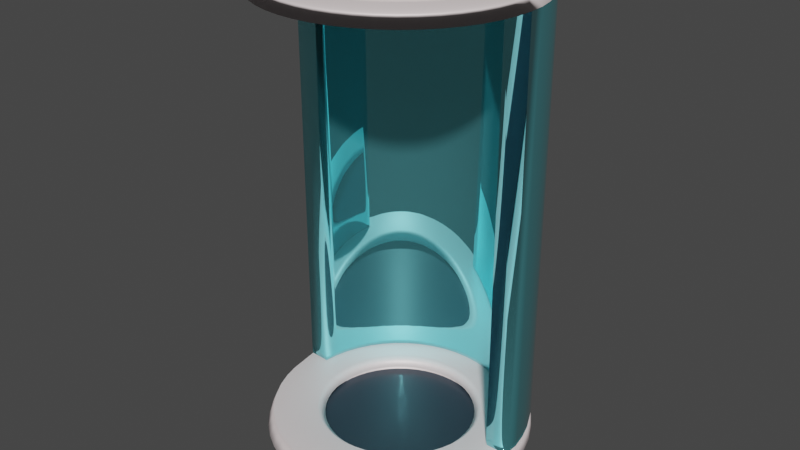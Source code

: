 # Source: gun_spawner.blend  (saved by Blender 3.3.6; exported with 4.5.12 LTS)
import bpy
from mathutils import Matrix  # noqa: F401  (used for matrix-valued properties, if any)

bpy.ops.wm.read_factory_settings(use_empty=True)
scene = bpy.context.scene
scene.name = 'Scene'

# ---- collections
col_collection = bpy.data.collections.new('Collection'); scene.collection.children.link(col_collection)

# ---- materials (node trees are filled in below, after node groups)
mat_material_001 = bpy.data.materials.new('Material.001')
mat_material_001.use_transparent_shadow = False
mat_material_002 = bpy.data.materials.new('Material.002')
mat_material_002.use_transparent_shadow = False
mat_material_003 = bpy.data.materials.new('Material.003')
mat_material_003.use_transparent_shadow = False

# ---- material node trees
mat_material_001.use_nodes = True; mat_material_001.node_tree.nodes.clear()
_N = mat_material_001.node_tree.nodes; _L = mat_material_001.node_tree.links
n0 = _N.new('ShaderNodeBsdfPrincipled'); n0.name = 'Principled BSDF'; n0.location = (10, 300)
n0.distribution = 'GGX'
n0.subsurface_method = 'BURLEY'
n0.inputs[0].default_value = (1.0, 0.8829, 0.8829, 1.0)
n0.inputs[1].default_value = 0.2426
n0.inputs[2].default_value = 0.5662
n0.inputs[3].default_value = 1.45
n0.inputs[27].default_value = (0.0, 0.0, 0.0, 1.0)
n0.inputs[28].default_value = 1.0
n1 = _N.new('ShaderNodeOutputMaterial'); n1.name = 'Material Output'; n1.location = (300, 300)
_L.new(n0.outputs[0], n1.inputs[0])
n1.is_active_output = True
mat_material_002.use_nodes = True; mat_material_002.node_tree.nodes.clear()
_N = mat_material_002.node_tree.nodes; _L = mat_material_002.node_tree.links
n0 = _N.new('ShaderNodeBsdfPrincipled'); n0.name = 'Principled BSDF'; n0.location = (10, 300)
n0.distribution = 'GGX'
n0.subsurface_method = 'BURLEY'
n0.inputs[0].default_value = (0.2084, 0.7325, 0.8, 1.0)
n0.inputs[1].default_value = 0.8676
n0.inputs[2].default_value = 0.0
n0.inputs[3].default_value = 1.45
n0.inputs[27].default_value = (0.0, 0.0, 0.0, 1.0)
n0.inputs[28].default_value = 1.0
n1 = _N.new('ShaderNodeOutputMaterial'); n1.name = 'Material Output'; n1.location = (300, 300)
_L.new(n0.outputs[0], n1.inputs[0])
n1.is_active_output = True
mat_material_003.use_nodes = True; mat_material_003.node_tree.nodes.clear()
_N = mat_material_003.node_tree.nodes; _L = mat_material_003.node_tree.links
n0 = _N.new('ShaderNodeBsdfPrincipled'); n0.name = 'Principled BSDF'; n0.location = (10, 300)
n0.distribution = 'GGX'
n0.subsurface_method = 'BURLEY'
n0.inputs[0].default_value = (0.01829, 0.03003, 0.04444, 1.0)
n0.inputs[3].default_value = 1.45
n0.inputs[27].default_value = (0.0, 0.0, 0.0, 1.0)
n0.inputs[28].default_value = 1.0
n1 = _N.new('ShaderNodeOutputMaterial'); n1.name = 'Material Output'; n1.location = (300, 300)
_L.new(n0.outputs[0], n1.inputs[0])
n1.is_active_output = True

# ---- world
world_world = bpy.data.worlds.new('World'); scene.world = world_world
world_world.use_nodes = True; world_world.node_tree.nodes.clear()
_N = world_world.node_tree.nodes; _L = world_world.node_tree.links
n0 = _N.new('ShaderNodeOutputWorld'); n0.name = 'World Output'; n0.location = (300, 300)
n1 = _N.new('ShaderNodeBackground'); n1.name = 'Background'; n1.location = (10, 300)
n1.inputs[0].default_value = (0.05088, 0.05088, 0.05088, 1.0)
_L.new(n1.outputs[0], n0.inputs[0])
n0.is_active_output = True
world_world.color = (0.05088, 0.05088, 0.05088)
world_world.use_sun_shadow = False
world_world.sun_shadow_jitter_overblur = 0.0

# ---- meshes
me_cylinder = bpy.data.meshes.new('Cylinder')
me_cylinder.from_pydata([(0.0, 1.25, -1.0), (0.0, 1.25, 1.0), (0.1598, 1.24, -1.0), (0.1598, 1.24, 1.0), (0.3171, 1.209, -1.0), (0.3171, 1.209, 1.0), (0.4691, 1.159, -1.0), (0.4691, 1.159, 1.0), (0.6134, 1.089, -1.0), (0.6134, 1.089, 1.0), (0.7476, 1.002, -1.0), (0.7476, 1.002, 1.0), (0.8696, 0.8979, -1.0), (0.8696, 0.8979, 1.0), (0.9773, 0.7794, -1.0), (0.9773, 0.7794, 1.0), (1.069, 0.648, -1.0), (1.069, 0.648, 1.0), (1.143, 0.506, -1.0), (1.143, 0.506, 1.0), (1.198, 0.3557, -1.0), (1.198, 0.3557, 1.0), (1.234, 0.1995, -1.0), (1.234, 0.1995, 1.0), (1.249, 0.04006, -1.0), (1.249, 0.04006, 1.0), (1.244, -0.12, -1.0), (1.244, -0.12, 1.0), (1.219, -0.2782, -1.0), (1.219, -0.2782, 1.0), (1.173, -0.4317, -1.0), (1.173, -0.4317, 1.0), (1.108, -0.5782, -1.0), (1.108, -0.5782, 1.0), (1.025, -0.7151, -1.0), (1.025, -0.7151, 1.0), (0.9253, -0.8404, -1.0), (0.9253, -0.8404, 1.0), (0.8103, -0.9518, -1.0), (0.8103, -0.9518, 1.0), (0.6819, -1.048, -1.0), (0.6819, -1.048, 1.0), (0.5424, -1.126, -1.0), (0.5424, -1.126, 1.0), (0.3939, -1.186, -1.0), (0.3939, -1.186, 1.0), (0.2389, -1.227, -1.0), (0.2389, -1.227, 1.0), (0.08009, -1.247, -1.0), (0.08009, -1.247, 1.0), (-0.08009, -1.247, -1.0), (-0.08009, -1.247, 1.0), (-0.2389, -1.227, -1.0), (-0.2389, -1.227, 1.0), (-0.3939, -1.186, -1.0), (-0.3939, -1.186, 1.0), (-0.5424, -1.126, -1.0), (-0.5424, -1.126, 1.0), (-0.6819, -1.048, -1.0), (-0.6819, -1.048, 1.0), (-0.8103, -0.9518, -1.0), (-0.8103, -0.9518, 1.0), (-0.9253, -0.8404, -1.0), (-0.9253, -0.8404, 1.0), (-1.025, -0.7151, -1.0), (-1.025, -0.7151, 1.0), (-1.108, -0.5782, -1.0), (-1.108, -0.5782, 1.0), (-1.173, -0.4317, -1.0), (-1.173, -0.4317, 1.0), (-1.219, -0.2782, -1.0), (-1.219, -0.2782, 1.0), (-1.244, -0.12, -1.0), (-1.244, -0.12, 1.0), (-1.249, 0.04006, -1.0), (-1.249, 0.04006, 1.0), (-1.234, 0.1995, -1.0), (-1.234, 0.1995, 1.0), (-1.198, 0.3557, -1.0), (-1.198, 0.3557, 1.0), (-1.143, 0.506, -1.0), (-1.143, 0.506, 1.0), (-1.069, 0.648, -1.0), (-1.069, 0.648, 1.0), (-0.9773, 0.7794, -1.0), (-0.9773, 0.7794, 1.0), (-0.8696, 0.8979, -1.0), (-0.8696, 0.8979, 1.0), (-0.7476, 1.002, -1.0), (-0.7476, 1.002, 1.0), (-0.6134, 1.089, -1.0), (-0.6134, 1.089, 1.0), (-0.4691, 1.159, -1.0), (-0.4691, 1.159, 1.0), (-0.3171, 1.209, -1.0), (-0.3171, 1.209, 1.0), (-0.1598, 1.24, -1.0), (-0.1598, 1.24, 1.0), (0.1478, 1.147, 1.0), (-2.68e-09, 1.156, 1.0), (0.2932, 1.118, 1.0), (0.4338, 1.072, 1.0), (0.5673, 1.007, 1.0), (0.6914, 0.9265, 1.0), (0.8042, 0.8304, 1.0), (0.9038, 0.7208, 1.0), (0.9886, 0.5993, 1.0), (1.057, 0.4679, 1.0), (1.108, 0.3289, 1.0), (1.141, 0.1845, 1.0), (1.155, 0.03705, 1.0), (1.151, -0.111, 1.0), (1.127, -0.2572, 1.0), (1.085, -0.3993, 1.0), (1.025, -0.5347, 1.0), (0.9481, -0.6614, 1.0), (0.8558, -0.7772, 1.0), (0.7494, -0.8803, 1.0), (0.6307, -0.9689, 1.0), (0.5016, -1.042, 1.0), (0.3643, -1.097, 1.0), (0.221, -1.135, 1.0), (0.07407, -1.154, 1.0), (-0.07407, -1.154, 1.0), (-0.221, -1.135, 1.0), (-0.3643, -1.097, 1.0), (-0.5016, -1.042, 1.0), (-0.6307, -0.9689, 1.0), (-0.7494, -0.8803, 1.0), (-0.8558, -0.7772, 1.0), (-0.9481, -0.6614, 1.0), (-1.025, -0.5347, 1.0), (-1.085, -0.3993, 1.0), (-1.127, -0.2572, 1.0), (-1.151, -0.111, 1.0), (-1.155, 0.03705, 1.0), (-1.141, 0.1845, 1.0), (-1.108, 0.3289, 1.0), (-1.057, 0.4679, 1.0), (-0.9886, 0.5993, 1.0), (-0.9038, 0.7208, 1.0), (-0.8042, 0.8304, 1.0), (-0.6914, 0.9265, 1.0), (-0.5673, 1.007, 1.0), (-0.4338, 1.072, 1.0), (-0.2932, 1.118, 1.0), (-0.1478, 1.147, 1.0), (0.1478, 1.147, 2.109), (-2.037e-09, 1.156, 2.109), (0.2932, 1.118, 2.109), (0.4338, 1.072, 2.109), (0.5673, 1.007, 2.109), (0.6914, 0.9265, 2.109), (0.8042, 0.8304, 2.109), (0.9038, 0.7208, 2.109), (0.9886, 0.5993, 2.109), (1.057, 0.4679, 2.109), (1.108, 0.3289, 2.109), (1.141, 0.1845, 2.109), (1.155, 0.03705, 2.109), (1.151, -0.111, 2.109), (1.127, -0.2572, 2.109), (1.085, -0.3993, 2.109), (1.025, -0.5347, 2.109), (0.9481, -0.6614, 2.109), (0.8558, -0.7772, 2.109), (0.7494, -0.8803, 2.109), (0.6307, -0.9689, 2.109), (0.5016, -1.042, 2.109), (0.3643, -1.097, 2.109), (0.221, -1.135, 2.109), (0.07407, -1.154, 2.109), (-0.07407, -1.154, 2.109), (-0.221, -1.135, 2.109), (-0.3643, -1.097, 2.109), (-0.5016, -1.042, 2.109), (-0.6307, -0.9689, 2.109), (-0.7494, -0.8803, 2.109), (-0.8558, -0.7772, 2.109), (-0.9481, -0.6614, 2.109), (-1.025, -0.5347, 2.109), (-1.085, -0.3993, 2.109), (-1.127, -0.2572, 2.109), (-1.151, -0.111, 2.109), (-1.155, 0.03705, 2.109), (-1.141, 0.1845, 2.109), (-1.108, 0.3289, 2.109), (-1.057, 0.4679, 2.109), (-0.9886, 0.5993, 2.109), (-0.9038, 0.7208, 2.109), (-0.8042, 0.8304, 2.109), (-0.6914, 0.9265, 2.109), (-0.5673, 1.007, 2.109), (-0.4338, 1.072, 2.109), (-0.2932, 1.118, 2.109), (-0.1478, 1.147, 2.109), (0.1622, 1.258, 3.393), (4.314e-10, 1.268, 3.393), (0.3217, 1.227, 3.393), (0.476, 1.176, 3.393), (0.6224, 1.105, 3.393), (0.7587, 1.017, 3.393), (0.8824, 0.9112, 3.393), (0.9917, 0.7909, 3.393), (1.085, 0.6576, 3.393), (1.16, 0.5134, 3.393), (1.216, 0.3609, 3.393), (1.252, 0.2024, 3.393), (1.268, 0.04066, 3.393), (1.263, -0.1218, 3.393), (1.237, -0.2823, 3.393), (1.19, -0.4381, 3.393), (1.125, -0.5867, 3.393), (1.04, -0.7257, 3.393), (0.939, -0.8528, 3.393), (0.8222, -0.9658, 3.393), (0.692, -1.063, 3.393), (0.5504, -1.143, 3.393), (0.3997, -1.204, 3.393), (0.2425, -1.245, 3.393), (0.08127, -1.266, 3.393), (-0.08127, -1.266, 3.393), (-0.2425, -1.245, 3.393), (-0.3997, -1.204, 3.393), (-0.5504, -1.143, 3.393), (-0.692, -1.063, 3.393), (-0.8222, -0.9658, 3.393), (-0.939, -0.8528, 3.393), (-1.04, -0.7257, 3.393), (-1.125, -0.5867, 3.393), (-1.19, -0.4381, 3.393), (-1.237, -0.2823, 3.393), (-1.263, -0.1218, 3.393), (-1.268, 0.04066, 3.393), (-1.252, 0.2024, 3.393), (-1.216, 0.3609, 3.393), (-1.16, 0.5134, 3.393), (-1.085, 0.6576, 3.393), (-0.9917, 0.7909, 3.393), (-0.8824, 0.9112, 3.393), (-0.7587, 1.017, 3.393), (-0.6224, 1.105, 3.393), (-0.476, 1.176, 3.393), (-0.3217, 1.227, 3.393), (-0.1622, 1.258, 3.393), (0.15, 1.164, 5.014), (-1.041e-08, 1.173, 5.014), (0.2976, 1.135, 5.014), (0.4403, 1.088, 5.014), (0.5757, 1.022, 5.014), (0.7018, 0.9403, 5.014), (0.8162, 0.8428, 5.014), (0.9173, 0.7315, 5.014), (1.003, 0.6082, 5.014), (1.073, 0.4749, 5.014), (1.125, 0.3338, 5.014), (1.158, 0.1873, 5.014), (1.173, 0.03761, 5.014), (1.168, -0.1127, 5.014), (1.144, -0.2611, 5.014), (1.101, -0.4052, 5.014), (1.04, -0.5427, 5.014), (0.9623, -0.6713, 5.014), (0.8686, -0.7888, 5.014), (0.7606, -0.8934, 5.014), (0.6401, -0.9833, 5.014), (0.5091, -1.057, 5.014), (0.3697, -1.114, 5.014), (0.2243, -1.152, 5.014), (0.07517, -1.171, 5.014), (-0.07517, -1.171, 5.014), (-0.2243, -1.152, 5.014), (-0.3697, -1.114, 5.014), (-0.5091, -1.057, 5.014), (-0.6401, -0.9833, 5.014), (-0.7606, -0.8934, 5.014), (-0.8686, -0.7888, 5.014), (-0.9623, -0.6713, 5.014), (-1.04, -0.5427, 5.014), (-1.101, -0.4052, 5.014), (-1.144, -0.2611, 5.014), (-1.168, -0.1127, 5.014), (-1.173, 0.03761, 5.014), (-1.158, 0.1873, 5.014), (-1.125, 0.3338, 5.014), (-1.073, 0.4749, 5.014), (-1.003, 0.6082, 5.014), (-0.9173, 0.7315, 5.014), (-0.8162, 0.8428, 5.014), (-0.7018, 0.9403, 5.014), (-0.5757, 1.022, 5.014), (-0.4403, 1.088, 5.014), (-0.2976, 1.135, 5.014), (-0.15, 1.164, 5.014), (0.0, 1.25, 54.83), (0.0, 1.25, 56.83), (0.1598, 1.24, 54.83), (0.1598, 1.24, 56.83), (0.3171, 1.209, 54.83), (0.3171, 1.209, 56.83), (0.4691, 1.159, 54.83), (0.4691, 1.159, 56.83), (0.6134, 1.089, 54.83), (0.6134, 1.089, 56.83), (0.7476, 1.002, 54.83), (0.7476, 1.002, 56.83), (0.8696, 0.8979, 54.83), (0.8696, 0.8979, 56.83), (0.9773, 0.7794, 54.83), (0.9773, 0.7794, 56.83), (1.069, 0.648, 54.83), (1.069, 0.648, 56.83), (1.143, 0.506, 54.83), (1.143, 0.506, 56.83), (1.198, 0.3557, 54.83), (1.198, 0.3557, 56.83), (1.234, 0.1995, 54.83), (1.234, 0.1995, 56.83), (1.249, 0.04006, 54.83), (1.249, 0.04006, 56.83), (1.244, -0.12, 54.83), (1.244, -0.12, 56.83), (1.219, -0.2782, 54.83), (1.219, -0.2782, 56.83), (1.173, -0.4317, 54.83), (1.173, -0.4317, 56.83), (1.108, -0.5782, 54.83), (1.108, -0.5782, 56.83), (1.025, -0.7151, 54.83), (1.025, -0.7151, 56.83), (0.9253, -0.8404, 54.83), (0.9253, -0.8404, 56.83), (0.8103, -0.9518, 54.83), (0.8103, -0.9518, 56.83), (0.6819, -1.048, 54.83), (0.6819, -1.048, 56.83), (0.5424, -1.126, 54.83), (0.5424, -1.126, 56.83), (0.3939, -1.186, 54.83), (0.3939, -1.186, 56.83), (0.2389, -1.227, 54.83), (0.2389, -1.227, 56.83), (0.08009, -1.247, 54.83), (0.08009, -1.247, 56.83), (-0.08009, -1.247, 54.83), (-0.08009, -1.247, 56.83), (-0.2389, -1.227, 54.83), (-0.2389, -1.227, 56.83), (-0.3939, -1.186, 54.83), (-0.3939, -1.186, 56.83), (-0.5424, -1.126, 54.83), (-0.5424, -1.126, 56.83), (-0.6819, -1.048, 54.83), (-0.6819, -1.048, 56.83), (-0.8103, -0.9518, 54.83), (-0.8103, -0.9518, 56.83), (-0.9253, -0.8404, 54.83), (-0.9253, -0.8404, 56.83), (-1.025, -0.7151, 54.83), (-1.025, -0.7151, 56.83), (-1.108, -0.5782, 54.83), (-1.108, -0.5782, 56.83), (-1.173, -0.4317, 54.83), (-1.173, -0.4317, 56.83), (-1.219, -0.2782, 54.83), (-1.219, -0.2782, 56.83), (-1.244, -0.12, 54.83), (-1.244, -0.12, 56.83), (-1.249, 0.04006, 54.83), (-1.249, 0.04006, 56.83), (-1.234, 0.1995, 54.83), (-1.234, 0.1995, 56.83), (-1.198, 0.3557, 54.83), (-1.198, 0.3557, 56.83), (-1.143, 0.506, 54.83), (-1.143, 0.506, 56.83), (-1.069, 0.648, 54.83), (-1.069, 0.648, 56.83), (-0.9773, 0.7794, 54.83), (-0.9773, 0.7794, 56.83), (-0.8696, 0.8979, 54.83), (-0.8696, 0.8979, 56.83), (-0.7476, 1.002, 54.83), (-0.7476, 1.002, 56.83), (-0.6134, 1.089, 54.83), (-0.6134, 1.089, 56.83), (-0.4691, 1.159, 54.83), (-0.4691, 1.159, 56.83), (-0.3171, 1.209, 54.83), (-0.3171, 1.209, 56.83), (-0.1598, 1.24, 54.83), (-0.1598, 1.24, 56.83), (0.1478, 1.147, 56.83), (-2.68e-09, 1.156, 56.83), (0.2932, 1.118, 56.83), (0.4338, 1.072, 56.83), (0.5673, 1.007, 56.83), (0.6914, 0.9265, 56.83), (0.8042, 0.8304, 56.83), (0.9038, 0.7208, 56.83), (0.9886, 0.5993, 56.83), (1.057, 0.4679, 56.83), (1.108, 0.3289, 56.83), (1.141, 0.1845, 56.83), (1.155, 0.03705, 56.83), (1.151, -0.111, 56.83), (1.127, -0.2572, 56.83), (1.085, -0.3993, 56.83), (1.025, -0.5347, 56.83), (0.9481, -0.6614, 56.83), (0.8558, -0.7772, 56.83), (0.7494, -0.8803, 56.83), (0.6307, -0.9689, 56.83), (0.5016, -1.042, 56.83), (0.3643, -1.097, 56.83), (0.221, -1.135, 56.83), (0.07407, -1.154, 56.83), (-0.07407, -1.154, 56.83), (-0.221, -1.135, 56.83), (-0.3643, -1.097, 56.83), (-0.5016, -1.042, 56.83), (-0.6307, -0.9689, 56.83), (-0.7494, -0.8803, 56.83), (-0.8558, -0.7772, 56.83), (-0.9481, -0.6614, 56.83), (-1.025, -0.5347, 56.83), (-1.085, -0.3993, 56.83), (-1.127, -0.2572, 56.83), (-1.151, -0.111, 56.83), (-1.155, 0.03705, 56.83), (-1.141, 0.1845, 56.83), (-1.108, 0.3289, 56.83), (-1.057, 0.4679, 56.83), (-0.9886, 0.5993, 56.83), (-0.9038, 0.7208, 56.83), (-0.8042, 0.8304, 56.83), (-0.6914, 0.9265, 56.83), (-0.5673, 1.007, 56.83), (-0.4338, 1.072, 56.83), (-0.2932, 1.118, 56.83), (-0.1478, 1.147, 56.83), (0.1478, 1.147, 57.94), (-2.037e-09, 1.156, 57.94), (0.2932, 1.118, 57.94), (0.4338, 1.072, 57.94), (0.5673, 1.007, 57.94), (0.6914, 0.9265, 57.94), (0.8042, 0.8304, 57.94), (0.9038, 0.7208, 57.94), (0.9886, 0.5993, 57.94), (1.057, 0.4679, 57.94), (1.108, 0.3289, 57.94), (1.141, 0.1845, 57.94), (1.155, 0.03705, 57.94), (1.151, -0.111, 57.94), (1.127, -0.2572, 57.94), (1.085, -0.3993, 57.94), (1.025, -0.5347, 57.94), (0.9481, -0.6614, 57.94), (0.8558, -0.7772, 57.94), (0.7494, -0.8803, 57.94), (0.6307, -0.9689, 57.94), (0.5016, -1.042, 57.94), (0.3643, -1.097, 57.94), (0.221, -1.135, 57.94), (0.07407, -1.154, 57.94), (-0.07407, -1.154, 57.94), (-0.221, -1.135, 57.94), (-0.3643, -1.097, 57.94), (-0.5016, -1.042, 57.94), (-0.6307, -0.9689, 57.94), (-0.7494, -0.8803, 57.94), (-0.8558, -0.7772, 57.94), (-0.9481, -0.6614, 57.94), (-1.025, -0.5347, 57.94), (-1.085, -0.3993, 57.94), (-1.127, -0.2572, 57.94), (-1.151, -0.111, 57.94), (-1.155, 0.03705, 57.94), (-1.141, 0.1845, 57.94), (-1.108, 0.3289, 57.94), (-1.057, 0.4679, 57.94), (-0.9886, 0.5993, 57.94), (-0.9038, 0.7208, 57.94), (-0.8042, 0.8304, 57.94), (-0.6914, 0.9265, 57.94), (-0.5673, 1.007, 57.94), (-0.4338, 1.072, 57.94), (-0.2932, 1.118, 57.94), (-0.1478, 1.147, 57.94), (1.824e-08, 1.25, 5.801), (-0.08009, -1.247, 5.801), (-0.2389, -1.227, 5.801), (-0.3939, -1.186, 5.801), (-0.5424, -1.126, 5.801), (-0.6819, -1.048, 5.801), (-0.8103, -0.9518, 5.801), (-0.9253, -0.8404, 5.801), (-1.025, -0.7151, 5.801), (-1.108, -0.5782, 5.801), (-1.173, -0.4317, 5.801), (-1.219, -0.2782, 5.801), (-1.244, -0.12, 5.801), (-1.249, 0.04006, 5.801), (-1.234, 0.1995, 5.801), (-1.198, 0.3557, 5.801), (-1.143, 0.506, 5.801), (-1.069, 0.648, 5.801), (-0.9773, 0.7794, 5.801), (-0.8696, 0.8979, 5.801), (-0.7476, 1.002, 5.801), (-0.6134, 1.089, 5.801), (-0.4691, 1.159, 5.801), (-0.3171, 1.209, 5.801), (-0.1598, 1.24, 5.801), (0.1622, 1.258, 5.008), (-4.285e-09, 1.268, 5.008), (0.3217, 1.227, 5.008), (0.476, 1.176, 5.008), (0.6224, 1.105, 5.008), (0.7587, 1.017, 5.008), (0.8824, 0.9112, 5.008), (0.9917, 0.7909, 5.008), (1.085, 0.6576, 5.008), (1.16, 0.5134, 5.008), (1.216, 0.3609, 5.008), (1.252, 0.2024, 5.008), (1.268, 0.04066, 5.008), (1.263, -0.1218, 5.008), (1.237, -0.2823, 5.008), (1.19, -0.4381, 5.008), (1.125, -0.5867, 5.008), (1.04, -0.7257, 5.008), (0.939, -0.8528, 5.008), (0.8222, -0.9658, 5.008), (0.692, -1.063, 5.008), (0.5504, -1.143, 5.008), (0.3997, -1.204, 5.008), (0.2425, -1.245, 5.008), (0.08127, -1.266, 5.008), (-0.08127, -1.266, 5.008), (-0.2425, -1.245, 5.008), (-0.3997, -1.204, 5.008), (-0.5504, -1.143, 5.008), (-0.692, -1.063, 5.008), (-0.8222, -0.9658, 5.008), (-0.939, -0.8528, 5.008), (-1.04, -0.7257, 5.008), (-1.125, -0.5867, 5.008), (-1.19, -0.4381, 5.008), (-1.237, -0.2823, 5.008), (-1.263, -0.1218, 5.008), (-1.268, 0.04066, 5.008), (-1.252, 0.2024, 5.008), (-1.216, 0.3609, 5.008), (-1.16, 0.5134, 5.008), (-1.085, 0.6576, 5.008), (-0.9917, 0.7909, 5.008), (-0.8824, 0.9112, 5.008), (-0.7587, 1.017, 5.008), (-0.6224, 1.105, 5.008), (-0.476, 1.176, 5.008), (-0.3217, 1.227, 5.008), (-0.1622, 1.258, 5.008), (0.1484, 1.151, 3.201), (-1.022e-08, 1.161, 3.201), (0.2944, 1.123, 3.201), (0.4356, 1.076, 3.201), (0.5696, 1.011, 3.201), (0.6942, 0.9302, 3.201), (0.8075, 0.8338, 3.201), (0.9075, 0.7237, 3.201), (0.9926, 0.6017, 3.201), (1.061, 0.4698, 3.201), (1.113, 0.3302, 3.201), (1.146, 0.1852, 3.201), (1.16, 0.0372, 3.201), (1.155, -0.1115, 3.201), (1.132, -0.2583, 3.201), (1.089, -0.4009, 3.201), (1.029, -0.5369, 3.201), (0.952, -0.6641, 3.201), (0.8592, -0.7803, 3.201), (0.7524, -0.8838, 3.201), (0.6332, -0.9728, 3.201), (0.5036, -1.046, 3.201), (0.3657, -1.102, 3.201), (0.2219, -1.139, 3.201), (0.07437, -1.158, 3.201), (-0.07437, -1.158, 3.201), (-0.2219, -1.139, 3.201), (-0.3657, -1.102, 3.201), (-0.5036, -1.046, 3.201), (-0.6332, -0.9728, 3.201), (-0.7524, -0.8838, 3.201), (-0.8592, -0.7803, 3.201), (-0.952, -0.6641, 3.201), (-1.029, -0.5369, 3.201), (-1.089, -0.4009, 3.201), (-1.132, -0.2583, 3.201), (-1.155, -0.1115, 3.201), (-1.16, 0.0372, 3.201), (-1.146, 0.1852, 3.201), (-1.113, 0.3302, 3.201), (-1.061, 0.4698, 3.201), (-0.9926, 0.6017, 3.201), (-0.9075, 0.7237, 3.201), (-0.8075, 0.8338, 3.201), (-0.6942, 0.9302, 3.201), (-0.5696, 1.011, 3.201), (-0.4356, 1.076, 3.201), (-0.2944, 1.123, 3.201), (-0.1484, 1.151, 3.201), (0.15, 1.164, 4.224), (-9.609e-09, 1.173, 4.224), (0.2976, 1.135, 4.224), (0.4403, 1.088, 4.224), (0.5757, 1.022, 4.224), (0.7018, 0.9403, 4.224), (0.8162, 0.8428, 4.224), (0.9173, 0.7315, 4.224), (1.003, 0.6082, 4.224), (1.073, 0.4749, 4.224), (1.125, 0.3338, 4.224), (1.158, 0.1873, 4.224), (1.173, 0.03761, 4.224), (1.168, -0.1127, 4.224), (1.144, -0.2611, 4.224), (1.101, -0.4052, 4.224), (1.04, -0.5427, 4.224), (0.9623, -0.6713, 4.224), (0.8686, -0.7888, 4.224), (0.7606, -0.8934, 4.224), (0.6401, -0.9833, 4.224), (0.5091, -1.057, 4.224), (0.3697, -1.114, 4.224), (0.2243, -1.152, 4.224), (0.07517, -1.171, 4.224), (-0.07517, -1.171, 4.224), (-0.2243, -1.152, 4.224), (-0.3697, -1.114, 4.224), (-0.5091, -1.057, 4.224), (-0.6401, -0.9833, 4.224), (-0.7606, -0.8934, 4.224), (-0.8686, -0.7888, 4.224), (-0.9623, -0.6713, 4.224), (-1.04, -0.5427, 4.224), (-1.101, -0.4052, 4.224), (-1.144, -0.2611, 4.224), (-1.168, -0.1127, 4.224), (-1.173, 0.03761, 4.224), (-1.158, 0.1873, 4.224), (-1.125, 0.3338, 4.224), (-1.073, 0.4749, 4.224), (-1.003, 0.6082, 4.224), (-0.9173, 0.7315, 4.224), (-0.8162, 0.8428, 4.224), (-0.7018, 0.9403, 4.224), (-0.5757, 1.022, 4.224), (-0.4403, 1.088, 4.224), (-0.2976, 1.135, 4.224), (-0.15, 1.164, 4.224)], [], [(0, 1, 3, 2), (2, 3, 5, 4), (4, 5, 7, 6), (6, 7, 9, 8), (8, 9, 11, 10), (10, 11, 13, 12), (12, 13, 15, 14), (14, 15, 17, 16), (16, 17, 19, 18), (18, 19, 21, 20), (20, 21, 23, 22), (22, 23, 25, 24), (24, 25, 27, 26), (26, 27, 29, 28), (28, 29, 31, 30), (30, 31, 33, 32), (32, 33, 35, 34), (34, 35, 37, 36), (36, 37, 39, 38), (38, 39, 41, 40), (40, 41, 43, 42), (42, 43, 45, 44), (44, 45, 47, 46), (46, 47, 49, 48), (48, 49, 51, 50), (50, 51, 53, 52), (52, 53, 55, 54), (54, 55, 57, 56), (56, 57, 59, 58), (58, 59, 61, 60), (60, 61, 63, 62), (62, 63, 65, 64), (64, 65, 67, 66), (66, 67, 69, 68), (68, 69, 71, 70), (70, 71, 73, 72), (72, 73, 75, 74), (74, 75, 77, 76), (76, 77, 79, 78), (78, 79, 81, 80), (80, 81, 83, 82), (82, 83, 85, 84), (84, 85, 87, 86), (86, 87, 89, 88), (88, 89, 91, 90), (90, 91, 93, 92), (92, 93, 95, 94), (73, 71, 133, 134), (94, 95, 97, 96), (96, 97, 1, 0), (0, 2, 4, 6, 8, 10, 12, 14, 16, 18, 20, 22, 24, 26, 28, 30, 32, 34, 36, 38, 40, 42, 44, 46, 48, 50, 52, 54, 56, 58, 60, 62, 64, 66, 68, 70, 72, 74, 76, 78, 80, 82, 84, 86, 88, 90, 92, 94, 96), (126, 125, 174, 175), (91, 89, 142, 143), (11, 9, 102, 103), (29, 27, 111, 112), (47, 45, 120, 121), (3, 1, 99, 98), (65, 63, 129, 130), (83, 81, 138, 139), (21, 19, 107, 108), (39, 37, 116, 117), (57, 55, 125, 126), (75, 73, 134, 135), (93, 91, 143, 144), (13, 11, 103, 104), (31, 29, 112, 113), (49, 47, 121, 122), (67, 65, 130, 131), (85, 83, 139, 140), (5, 3, 98, 100), (23, 21, 108, 109), (41, 39, 117, 118), (59, 57, 126, 127), (77, 75, 135, 136), (95, 93, 144, 145), (15, 13, 104, 105), (33, 31, 113, 114), (51, 49, 122, 123), (69, 67, 131, 132), (87, 85, 140, 141), (7, 5, 100, 101), (25, 23, 109, 110), (43, 41, 118, 119), (61, 59, 127, 128), (79, 77, 136, 137), (97, 95, 145, 146), (17, 15, 105, 106), (35, 33, 114, 115), (53, 51, 123, 124), (71, 69, 132, 133), (89, 87, 141, 142), (9, 7, 101, 102), (27, 25, 110, 111), (45, 43, 119, 120), (63, 61, 128, 129), (81, 79, 137, 138), (1, 97, 146, 99), (19, 17, 106, 107), (37, 35, 115, 116), (55, 53, 124, 125), (178, 177, 226, 227), (113, 112, 161, 162), (140, 139, 188, 189), (100, 98, 147, 149), (127, 126, 175, 176), (114, 113, 162, 163), (141, 140, 189, 190), (101, 100, 149, 150), (128, 127, 176, 177), (115, 114, 163, 164), (142, 141, 190, 191), (102, 101, 150, 151), (129, 128, 177, 178), (116, 115, 164, 165), (143, 142, 191, 192), (103, 102, 151, 152), (130, 129, 178, 179), (117, 116, 165, 166), (144, 143, 192, 193), (104, 103, 152, 153), (131, 130, 179, 180), (118, 117, 166, 167), (145, 144, 193, 194), (105, 104, 153, 154), (132, 131, 180, 181), (119, 118, 167, 168), (146, 145, 194, 195), (106, 105, 154, 155), (133, 132, 181, 182), (120, 119, 168, 169), (99, 146, 195, 148), (107, 106, 155, 156), (134, 133, 182, 183), (121, 120, 169, 170), (108, 107, 156, 157), (135, 134, 183, 184), (122, 121, 170, 171), (109, 108, 157, 158), (136, 135, 184, 185), (123, 122, 171, 172), (110, 109, 158, 159), (137, 136, 185, 186), (124, 123, 172, 173), (111, 110, 159, 160), (138, 137, 186, 187), (125, 124, 173, 174), (112, 111, 160, 161), (139, 138, 187, 188), (98, 99, 148, 147), (223, 222, 541, 542), (165, 164, 213, 214), (192, 191, 240, 241), (152, 151, 200, 201), (179, 178, 227, 228), (166, 165, 214, 215), (193, 192, 241, 242), (153, 152, 201, 202), (180, 179, 228, 229), (167, 166, 215, 216), (194, 193, 242, 243), (154, 153, 202, 203), (181, 180, 229, 230), (168, 167, 216, 217), (195, 194, 243, 244), (155, 154, 203, 204), (182, 181, 230, 231), (169, 168, 217, 218), (148, 195, 244, 197), (156, 155, 204, 205), (183, 182, 231, 232), (170, 169, 218, 219), (157, 156, 205, 206), (184, 183, 232, 233), (171, 170, 219, 220), (158, 157, 206, 207), (185, 184, 233, 234), (172, 171, 220, 221), (159, 158, 207, 208), (186, 185, 234, 235), (173, 172, 221, 222), (160, 159, 208, 209), (187, 186, 235, 236), (174, 173, 222, 223), (161, 160, 209, 210), (188, 187, 236, 237), (147, 148, 197, 196), (175, 174, 223, 224), (162, 161, 210, 211), (189, 188, 237, 238), (149, 147, 196, 198), (176, 175, 224, 225), (163, 162, 211, 212), (190, 189, 238, 239), (150, 149, 198, 199), (177, 176, 225, 226), (164, 163, 212, 213), (191, 190, 239, 240), (151, 150, 199, 200), (289, 288, 656, 657), (210, 209, 528, 529), (237, 236, 555, 556), (196, 197, 516, 515), (224, 223, 542, 543), (211, 210, 529, 530), (238, 237, 556, 557), (198, 196, 515, 517), (225, 224, 543, 544), (212, 211, 530, 531), (239, 238, 557, 558), (199, 198, 517, 518), (226, 225, 544, 545), (213, 212, 531, 532), (240, 239, 558, 559), (200, 199, 518, 519), (227, 226, 545, 546), (214, 213, 532, 533), (241, 240, 559, 560), (201, 200, 519, 520), (228, 227, 546, 547), (215, 214, 533, 534), (242, 241, 560, 561), (202, 201, 520, 521), (229, 228, 547, 548), (216, 215, 534, 535), (243, 242, 561, 562), (203, 202, 521, 522), (230, 229, 548, 549), (217, 216, 535, 536), (244, 243, 562, 563), (204, 203, 522, 523), (231, 230, 549, 550), (218, 217, 536, 537), (197, 244, 563, 516), (205, 204, 523, 524), (232, 231, 550, 551), (219, 218, 537, 538), (206, 205, 524, 525), (233, 232, 551, 552), (220, 219, 538, 539), (207, 206, 525, 526), (234, 233, 552, 553), (221, 220, 539, 540), (208, 207, 526, 527), (235, 234, 553, 554), (222, 221, 540, 541), (209, 208, 527, 528), (236, 235, 554, 555), (294, 295, 297, 296), (296, 297, 299, 298), (298, 299, 301, 300), (300, 301, 303, 302), (302, 303, 305, 304), (304, 305, 307, 306), (306, 307, 309, 308), (308, 309, 311, 310), (310, 311, 313, 312), (312, 313, 315, 314), (314, 315, 317, 316), (316, 317, 319, 318), (318, 319, 321, 320), (320, 321, 323, 322), (322, 323, 325, 324), (324, 325, 327, 326), (326, 327, 329, 328), (328, 329, 331, 330), (330, 331, 333, 332), (332, 333, 335, 334), (334, 335, 337, 336), (336, 337, 339, 338), (338, 339, 341, 340), (340, 341, 343, 342), (342, 343, 345, 344), (344, 345, 347, 346), (346, 347, 349, 348), (348, 349, 351, 350), (350, 351, 353, 352), (352, 353, 355, 354), (354, 355, 357, 356), (356, 357, 359, 358), (358, 359, 361, 360), (360, 361, 363, 362), (362, 363, 365, 364), (364, 365, 367, 366), (366, 367, 369, 368), (368, 369, 371, 370), (370, 371, 373, 372), (372, 373, 375, 374), (374, 375, 377, 376), (376, 377, 379, 378), (378, 379, 381, 380), (380, 381, 383, 382), (382, 383, 385, 384), (384, 385, 387, 386), (386, 387, 389, 388), (367, 365, 427, 428), (388, 389, 391, 390), (390, 391, 295, 294), (420, 419, 468, 469), (385, 383, 436, 437), (305, 303, 396, 397), (323, 321, 405, 406), (341, 339, 414, 415), (297, 295, 393, 392), (359, 357, 423, 424), (377, 375, 432, 433), (315, 313, 401, 402), (333, 331, 410, 411), (351, 349, 419, 420), (369, 367, 428, 429), (387, 385, 437, 438), (307, 305, 397, 398), (325, 323, 406, 407), (343, 341, 415, 416), (361, 359, 424, 425), (379, 377, 433, 434), (299, 297, 392, 394), (317, 315, 402, 403), (335, 333, 411, 412), (353, 351, 420, 421), (371, 369, 429, 430), (389, 387, 438, 439), (309, 307, 398, 399), (327, 325, 407, 408), (345, 343, 416, 417), (363, 361, 425, 426), (381, 379, 434, 435), (301, 299, 394, 395), (319, 317, 403, 404), (337, 335, 412, 413), (355, 353, 421, 422), (373, 371, 430, 431), (391, 389, 439, 440), (311, 309, 399, 400), (329, 327, 408, 409), (347, 345, 417, 418), (365, 363, 426, 427), (383, 381, 435, 436), (303, 301, 395, 396), (321, 319, 404, 405), (339, 337, 413, 414), (357, 355, 422, 423), (375, 373, 431, 432), (295, 391, 440, 393), (313, 311, 400, 401), (331, 329, 409, 410), (349, 347, 418, 419), (441, 442, 489, 488, 487, 486, 485, 484, 483, 482, 481, 480, 479, 478, 477, 476, 475, 474, 473, 472, 471, 470, 469, 468, 467, 466, 465, 464, 463, 462, 461, 460, 459, 458, 457, 456, 455, 454, 453, 452, 451, 450, 449, 448, 447, 446, 445, 444, 443), (407, 406, 455, 456), (434, 433, 482, 483), (394, 392, 441, 443), (421, 420, 469, 470), (408, 407, 456, 457), (435, 434, 483, 484), (395, 394, 443, 444), (422, 421, 470, 471), (409, 408, 457, 458), (436, 435, 484, 485), (396, 395, 444, 445), (423, 422, 471, 472), (410, 409, 458, 459), (437, 436, 485, 486), (397, 396, 445, 446), (424, 423, 472, 473), (411, 410, 459, 460), (438, 437, 486, 487), (398, 397, 446, 447), (425, 424, 473, 474), (412, 411, 460, 461), (439, 438, 487, 488), (399, 398, 447, 448), (426, 425, 474, 475), (413, 412, 461, 462), (440, 439, 488, 489), (400, 399, 448, 449), (427, 426, 475, 476), (414, 413, 462, 463), (393, 440, 489, 442), (401, 400, 449, 450), (428, 427, 476, 477), (415, 414, 463, 464), (402, 401, 450, 451), (429, 428, 477, 478), (416, 415, 464, 465), (403, 402, 451, 452), (430, 429, 478, 479), (417, 416, 465, 466), (404, 403, 452, 453), (431, 430, 479, 480), (418, 417, 466, 467), (405, 404, 453, 454), (432, 431, 480, 481), (419, 418, 467, 468), (406, 405, 454, 455), (433, 432, 481, 482), (392, 393, 442, 441), (360, 362, 500, 499), (378, 380, 509, 508), (352, 354, 496, 495), (370, 372, 505, 504), (388, 390, 514, 513), (344, 346, 492, 491), (362, 364, 501, 500), (380, 382, 510, 509), (354, 356, 497, 496), (372, 374, 506, 505), (390, 294, 490, 514), (346, 348, 493, 492), (364, 366, 502, 501), (382, 384, 511, 510), (356, 358, 498, 497), (374, 376, 507, 506), (348, 350, 494, 493), (366, 368, 503, 502), (384, 386, 512, 511), (358, 360, 499, 498), (376, 378, 508, 507), (350, 352, 495, 494), (368, 370, 504, 503), (386, 388, 513, 512), (541, 540, 491, 492), (493, 542, 541, 492), (543, 542, 493, 494), (544, 543, 494, 495), (545, 544, 495, 496), (546, 545, 496, 497), (547, 546, 497, 498), (548, 547, 498, 499), (549, 548, 499, 500), (550, 549, 500, 501), (551, 550, 501, 502), (552, 551, 502, 503), (553, 552, 503, 504), (554, 553, 504, 505), (555, 554, 505, 506), (556, 555, 506, 507), (557, 556, 507, 508), (558, 557, 508, 509), (559, 558, 509, 510), (560, 559, 510, 511), (561, 560, 511, 512), (562, 561, 512, 513), (563, 562, 513, 514), (516, 563, 514, 490), (246, 245, 515, 516), (245, 247, 517, 515), (247, 248, 518, 517), (248, 249, 519, 518), (249, 250, 520, 519), (250, 251, 521, 520), (251, 252, 522, 521), (252, 253, 523, 522), (253, 254, 524, 523), (254, 255, 525, 524), (255, 256, 526, 525), (256, 257, 527, 526), (257, 258, 528, 527), (258, 259, 529, 528), (259, 260, 530, 529), (260, 261, 531, 530), (261, 262, 532, 531), (262, 263, 533, 532), (263, 264, 534, 533), (264, 265, 535, 534), (265, 266, 536, 535), (266, 267, 537, 536), (267, 268, 538, 537), (268, 269, 539, 538), (269, 270, 540, 539), (270, 271, 541, 540), (271, 272, 542, 541), (272, 273, 543, 542), (273, 274, 544, 543), (274, 275, 545, 544), (275, 276, 546, 545), (276, 277, 547, 546), (277, 278, 548, 547), (278, 279, 549, 548), (279, 280, 550, 549), (280, 281, 551, 550), (281, 282, 552, 551), (282, 283, 553, 552), (283, 284, 554, 553), (284, 285, 555, 554), (285, 286, 556, 555), (286, 287, 557, 556), (287, 288, 558, 557), (288, 289, 559, 558), (289, 290, 560, 559), (290, 291, 561, 560), (291, 292, 562, 561), (292, 293, 563, 562), (293, 246, 516, 563), (564, 565, 612, 611, 610, 609, 608, 607, 606, 605, 604, 603, 602, 601, 600, 599, 598, 597, 596, 595, 594, 593, 592, 591, 590, 589, 588, 587, 586, 585, 584, 583, 582, 581, 580, 579, 578, 577, 576, 575, 574, 573, 572, 571, 570, 569, 568, 567, 566), (249, 248, 616, 617), (276, 275, 643, 644), (263, 262, 630, 631), (290, 289, 657, 658), (250, 249, 617, 618), (277, 276, 644, 645), (264, 263, 631, 632), (291, 290, 658, 659), (251, 250, 618, 619), (278, 277, 645, 646), (265, 264, 632, 633), (292, 291, 659, 660), (252, 251, 619, 620), (279, 278, 646, 647), (266, 265, 633, 634), (293, 292, 660, 661), (253, 252, 620, 621), (280, 279, 647, 648), (267, 266, 634, 635), (246, 293, 661, 614), (254, 253, 621, 622), (281, 280, 648, 649), (268, 267, 635, 636), (255, 254, 622, 623), (282, 281, 649, 650), (269, 268, 636, 637), (256, 255, 623, 624), (283, 282, 650, 651), (270, 269, 637, 638), (257, 256, 624, 625), (284, 283, 651, 652), (271, 270, 638, 639), (258, 257, 625, 626), (285, 284, 652, 653), (272, 271, 639, 640), (259, 258, 626, 627), (286, 285, 653, 654), (245, 246, 614, 613), (273, 272, 640, 641), (260, 259, 627, 628), (287, 286, 654, 655), (247, 245, 613, 615), (274, 273, 641, 642), (261, 260, 628, 629), (288, 287, 655, 656), (248, 247, 615, 616), (275, 274, 642, 643), (262, 261, 629, 630), (565, 564, 613, 614), (564, 566, 615, 613), (566, 567, 616, 615), (567, 568, 617, 616), (568, 569, 618, 617), (569, 570, 619, 618), (570, 571, 620, 619), (571, 572, 621, 620), (572, 573, 622, 621), (573, 574, 623, 622), (574, 575, 624, 623), (575, 576, 625, 624), (576, 577, 626, 625), (577, 578, 627, 626), (578, 579, 628, 627), (579, 580, 629, 628), (580, 581, 630, 629), (581, 582, 631, 630), (582, 583, 632, 631), (583, 584, 633, 632), (584, 585, 634, 633), (585, 586, 635, 634), (586, 587, 636, 635), (587, 588, 637, 636), (588, 589, 638, 637), (589, 590, 639, 638), (590, 591, 640, 639), (591, 592, 641, 640), (592, 593, 642, 641), (593, 594, 643, 642), (594, 595, 644, 643), (595, 596, 645, 644), (596, 597, 646, 645), (597, 598, 647, 646), (598, 599, 648, 647), (599, 600, 649, 648), (600, 601, 650, 649), (601, 602, 651, 650), (602, 603, 652, 651), (603, 604, 653, 652), (604, 605, 654, 653), (605, 606, 655, 654), (606, 607, 656, 655), (607, 608, 657, 656), (608, 609, 658, 657), (609, 610, 659, 658), (610, 611, 660, 659), (611, 612, 661, 660), (612, 565, 614, 661)])
me_cylinder.polygons.foreach_set('use_smooth', [True] * 590)
me_cylinder.polygons.foreach_set('material_index', [0, 0, 0, 0, 0, 0, 0, 0, 0, 0, 0, 0, 0, 0, 0, 0, 0, 0, 0, 0, 0, 0, 0, 0, 0, 0, 0, 0, 0, 0, 0, 0, 0, 0, 0, 0, 0, 0, 0, 0, 0, 0, 0, 0, 0, 0, 0, 0, 0, 0, 0, 0, 0, 0, 0, 0, 0, 0, 0, 0, 0, 0, 0, 0, 0, 0, 0, 0, 0, 0, 0, 0, 0, 0, 0, 0, 0, 0, 0, 0, 0, 0, 0, 0, 0, 0, 0, 0, 0, 0, 0, 0, 0, 0, 0, 0, 0, 0, 0, 0, 0, 0, 0, 0, 0, 0, 0, 0, 0, 0, 0, 0, 0, 0, 0, 0, 0, 0, 0, 0, 0, 0, 0, 0, 0, 0, 0, 0, 0, 0, 0, 0, 0, 0, 0, 0, 0, 0, 0, 0, 0, 0, 0, 0, 0, 0, 0, 0, 0, 0, 0, 0, 0, 0, 0, 0, 0, 0, 0, 0, 0, 0, 0, 0, 0, 0, 0, 0, 0, 0, 0, 0, 0, 0, 0, 0, 0, 0, 0, 0, 0, 0, 0, 0, 0, 0, 0, 0, 0, 0, 0, 0, 0, 0, 0, 0, 0, 0, 0, 0, 0, 0, 0, 0, 0, 0, 0, 0, 0, 0, 0, 0, 0, 0, 0, 0, 0, 0, 0, 0, 0, 0, 0, 0, 0, 0, 0, 0, 0, 0, 0, 0, 0, 0, 0, 0, 0, 0, 0, 0, 0, 0, 0, 0, 0, 0, 0, 0, 0, 0, 0, 0, 0, 0, 0, 0, 0, 0, 0, 0, 0, 0, 0, 0, 0, 0, 0, 0, 0, 0, 0, 0, 0, 0, 0, 0, 0, 0, 0, 0, 0, 0, 0, 0, 0, 0, 0, 0, 0, 0, 0, 0, 0, 0, 0, 0, 0, 0, 0, 0, 0, 0, 0, 0, 0, 0, 0, 0, 0, 0, 0, 0, 0, 0, 0, 0, 0, 0, 0, 0, 0, 0, 0, 0, 0, 0, 0, 0, 0, 0, 0, 0, 0, 0, 0, 0, 0, 0, 0, 0, 0, 0, 0, 0, 0, 0, 2, 0, 0, 0, 0, 0, 0, 0, 0, 0, 0, 0, 0, 0, 0, 0, 0, 0, 0, 0, 0, 0, 0, 0, 0, 0, 0, 0, 0, 0, 0, 0, 0, 0, 0, 0, 0, 0, 0, 0, 0, 0, 0, 0, 0, 0, 0, 0, 0, 1, 1, 1, 1, 1, 1, 1, 1, 1, 1, 1, 1, 1, 1, 1, 1, 1, 1, 1, 1, 1, 1, 1, 1, 1, 1, 1, 1, 1, 1, 1, 1, 1, 1, 1, 1, 1, 1, 1, 1, 1, 1, 1, 1, 1, 1, 1, 1, 0, 0, 0, 0, 0, 0, 0, 0, 0, 0, 0, 0, 0, 0, 0, 0, 0, 0, 0, 0, 0, 0, 0, 0, 0, 0, 0, 0, 0, 0, 0, 0, 0, 0, 0, 0, 0, 0, 0, 0, 0, 0, 0, 0, 0, 0, 0, 0, 0, 2, 0, 0, 0, 0, 0, 0, 0, 0, 0, 0, 0, 0, 0, 0, 0, 0, 0, 0, 0, 0, 0, 0, 0, 0, 0, 0, 0, 0, 0, 0, 0, 0, 0, 0, 0, 0, 0, 0, 0, 0, 0, 0, 0, 0, 0, 0, 0, 0, 0, 0, 0, 0, 0, 0, 0, 0, 0, 0, 0, 0, 0, 0, 0, 0, 0, 0, 0, 0, 0, 0, 0, 0, 0, 0, 0, 0, 0, 0, 0, 0, 0, 0, 0, 0, 0, 0, 0, 0, 0, 0, 0, 0, 0, 0, 0, 0, 0])
_uv = me_cylinder.uv_layers.new(name='UVMap')
_uv.uv.foreach_set('vector', [1.0, 0.5, 1.0, 1.0, 0.9796, 1.0, 0.9796, 0.5, 0.9796, 0.5, 0.9796, 1.0, 0.9592, 1.0, 0.9592, 0.5, 0.9592, 0.5, 0.9592, 1.0, 0.9388, 1.0, 0.9388, 0.5, 0.9388, 0.5, 0.9388, 1.0, 0.9184, 1.0, 0.9184, 0.5, 0.9184, 0.5, 0.9184, 1.0, 0.898, 1.0, 0.898, 0.5, 0.898, 0.5, 0.898, 1.0, 0.8776, 1.0, 0.8776, 0.5, 0.8776, 0.5, 0.8776, 1.0, 0.8571, 1.0, 0.8571, 0.5, 0.8571, 0.5, 0.8571, 1.0, 0.8367, 1.0, 0.8367, 0.5, 0.8367, 0.5, 0.8367, 1.0, 0.8163, 1.0, 0.8163, 0.5, 0.8163, 0.5, 0.8163, 1.0, 0.7959, 1.0, 0.7959, 0.5, 0.7959, 0.5, 0.7959, 1.0, 0.7755, 1.0, 0.7755, 0.5, 0.7755, 0.5, 0.7755, 1.0, 0.7551, 1.0, 0.7551, 0.5, 0.7551, 0.5, 0.7551, 1.0, 0.7347, 1.0, 0.7347, 0.5, 0.7347, 0.5, 0.7347, 1.0, 0.7143, 1.0, 0.7143, 0.5, 0.7143, 0.5, 0.7143, 1.0, 0.6939, 1.0, 0.6939, 0.5, 0.6939, 0.5, 0.6939, 1.0, 0.6735, 1.0, 0.6735, 0.5, 0.6735, 0.5, 0.6735, 1.0, 0.6531, 1.0, 0.6531, 0.5, 0.6531, 0.5, 0.6531, 1.0, 0.6327, 1.0, 0.6327, 0.5, 0.6327, 0.5, 0.6327, 1.0, 0.6122, 1.0, 0.6122, 0.5, 0.6122, 0.5, 0.6122, 1.0, 0.5918, 1.0, 0.5918, 0.5, 0.5918, 0.5, 0.5918, 1.0, 0.5714, 1.0, 0.5714, 0.5, 0.5714, 0.5, 0.5714, 1.0, 0.551, 1.0, 0.551, 0.5, 0.551, 0.5, 0.551, 1.0, 0.5306, 1.0, 0.5306, 0.5, 0.5306, 0.5, 0.5306, 1.0, 0.5102, 1.0, 0.5102, 0.5, 0.5102, 0.5, 0.5102, 1.0, 0.4898, 1.0, 0.4898, 0.5, 0.4898, 0.5, 0.4898, 1.0, 0.4694, 1.0, 0.4694, 0.5, 0.4694, 0.5, 0.4694, 1.0, 0.449, 1.0, 0.449, 0.5, 0.449, 0.5, 0.449, 1.0, 0.4286, 1.0, 0.4286, 0.5, 0.4286, 0.5, 0.4286, 1.0, 0.4082, 1.0, 0.4082, 0.5, 0.4082, 0.5, 0.4082, 1.0, 0.3878, 1.0, 0.3878, 0.5, 0.3878, 0.5, 0.3878, 1.0, 0.3673, 1.0, 0.3673, 0.5, 0.3673, 0.5, 0.3673, 1.0, 0.3469, 1.0, 0.3469, 0.5, 0.3469, 0.5, 0.3469, 1.0, 0.3265, 1.0, 0.3265, 0.5, 0.3265, 0.5, 0.3265, 1.0, 0.3061, 1.0, 0.3061, 0.5, 0.3061, 0.5, 0.3061, 1.0, 0.2857, 1.0, 0.2857, 0.5, 0.2857, 0.5, 0.2857, 1.0, 0.2653, 1.0, 0.2653, 0.5, 0.2653, 0.5, 0.2653, 1.0, 0.2449, 1.0, 0.2449, 0.5, 0.2449, 0.5, 0.2449, 1.0, 0.2245, 1.0, 0.2245, 0.5, 0.2245, 0.5, 0.2245, 1.0, 0.2041, 1.0, 0.2041, 0.5, 0.2041, 0.5, 0.2041, 1.0, 0.1837, 1.0, 0.1837, 0.5, 0.1837, 0.5, 0.1837, 1.0, 0.1633, 1.0, 0.1633, 0.5, 0.1633, 0.5, 0.1633, 1.0, 0.1429, 1.0, 0.1429, 0.5, 0.1429, 0.5, 0.1429, 1.0, 0.1224, 1.0, 0.1224, 0.5, 0.1224, 0.5, 0.1224, 1.0, 0.102, 1.0, 0.102, 0.5, 0.102, 0.5, 0.102, 1.0, 0.08163, 1.0, 0.08163, 0.5, 0.08163, 0.5, 0.08163, 1.0, 0.06122, 1.0, 0.06122, 0.5, 0.06122, 0.5, 0.06122, 1.0, 0.04082, 1.0, 0.04082, 0.5, 0.2653, 1.0, 0.2857, 1.0, 0.2857, 1.0, 0.2653, 1.0, 0.04082, 0.5, 0.04082, 1.0, 0.02041, 1.0, 0.02041, 0.5, 0.02041, 0.5, 0.02041, 1.0, 3.316e-07, 1.0, 3.316e-07, 0.5, 0.75, 0.49, 0.7807, 0.488, 0.8109, 0.4822, 0.8401, 0.4725, 0.8678, 0.4591, 0.8935, 0.4423, 0.917, 0.4224, 0.9376, 0.3996, 0.9552, 0.3744, 0.9695, 0.3471, 0.9801, 0.3183, 0.9869, 0.2883, 0.9899, 0.2577, 0.9889, 0.227, 0.984, 0.1966, 0.9752, 0.1671, 0.9628, 0.139, 0.9468, 0.1127, 0.9277, 0.08865, 0.9056, 0.06725, 0.8809, 0.04886, 0.8541, 0.03377, 0.8256, 0.02223, 0.7959, 0.01443, 0.7654, 0.01049, 0.7346, 0.01049, 0.7041, 0.01443, 0.6744, 0.02223, 0.6459, 0.03377, 0.6191, 0.04886, 0.5944, 0.06725, 0.5723, 0.08865, 0.5532, 0.1127, 0.5372, 0.139, 0.5248, 0.1671, 0.516, 0.1966, 0.5111, 0.227, 0.5101, 0.2577, 0.5131, 0.2883, 0.5199, 0.3183, 0.5305, 0.3471, 0.5448, 0.3744, 0.5624, 0.3996, 0.583, 0.4224, 0.6065, 0.4423, 0.6322, 0.4591, 0.6599, 0.4725, 0.6891, 0.4822, 0.7193, 0.488, 0.4286, 1.0, 0.449, 1.0, 0.449, 1.0, 0.4286, 1.0, 0.08163, 1.0, 0.102, 1.0, 0.102, 1.0, 0.08163, 1.0, 0.898, 1.0, 0.9184, 1.0, 0.9184, 1.0, 0.898, 1.0, 0.7143, 1.0, 0.7347, 1.0, 0.7347, 1.0, 0.7143, 1.0, 0.5306, 1.0, 0.551, 1.0, 0.551, 1.0, 0.5306, 1.0, 0.9796, 1.0, 1.0, 1.0, 1.0, 1.0, 0.9796, 1.0, 0.3469, 1.0, 0.3673, 1.0, 0.3673, 1.0, 0.3469, 1.0, 0.1633, 1.0, 0.1837, 1.0, 0.1837, 1.0, 0.1633, 1.0, 0.7959, 1.0, 0.8163, 1.0, 0.8163, 1.0, 0.7959, 1.0, 0.6122, 1.0, 0.6327, 1.0, 0.6327, 1.0, 0.6122, 1.0, 0.4286, 1.0, 0.449, 1.0, 0.449, 1.0, 0.4286, 1.0, 0.2449, 1.0, 0.2653, 1.0, 0.2653, 1.0, 0.2449, 1.0, 0.06122, 1.0, 0.08163, 1.0, 0.08163, 1.0, 0.06122, 1.0, 0.8776, 1.0, 0.898, 1.0, 0.898, 1.0, 0.8776, 1.0, 0.6939, 1.0, 0.7143, 1.0, 0.7143, 1.0, 0.6939, 1.0, 0.5102, 1.0, 0.5306, 1.0, 0.5306, 1.0, 0.5102, 1.0, 0.3265, 1.0, 0.3469, 1.0, 0.3469, 1.0, 0.3265, 1.0, 0.1429, 1.0, 0.1633, 1.0, 0.1633, 1.0, 0.1429, 1.0, 0.9592, 1.0, 0.9796, 1.0, 0.9796, 1.0, 0.9592, 1.0, 0.7755, 1.0, 0.7959, 1.0, 0.7959, 1.0, 0.7755, 1.0, 0.5918, 1.0, 0.6122, 1.0, 0.6122, 1.0, 0.5918, 1.0, 0.4082, 1.0, 0.4286, 1.0, 0.4286, 1.0, 0.4082, 1.0, 0.2245, 1.0, 0.2449, 1.0, 0.2449, 1.0, 0.2245, 1.0, 0.04082, 1.0, 0.06122, 1.0, 0.06122, 1.0, 0.04082, 1.0, 0.8571, 1.0, 0.8776, 1.0, 0.8776, 1.0, 0.8571, 1.0, 0.6735, 1.0, 0.6939, 1.0, 0.6939, 1.0, 0.6735, 1.0, 0.4898, 1.0, 0.5102, 1.0, 0.5102, 1.0, 0.4898, 1.0, 0.3061, 1.0, 0.3265, 1.0, 0.3265, 1.0, 0.3061, 1.0, 0.1224, 1.0, 0.1429, 1.0, 0.1429, 1.0, 0.1224, 1.0, 0.9388, 1.0, 0.9592, 1.0, 0.9592, 1.0, 0.9388, 1.0, 0.7551, 1.0, 0.7755, 1.0, 0.7755, 1.0, 0.7551, 1.0, 0.5714, 1.0, 0.5918, 1.0, 0.5918, 1.0, 0.5714, 1.0, 0.3878, 1.0, 0.4082, 1.0, 0.4082, 1.0, 0.3878, 1.0, 0.2041, 1.0, 0.2245, 1.0, 0.2245, 1.0, 0.2041, 1.0, 0.02041, 1.0, 0.04082, 1.0, 0.04082, 1.0, 0.02041, 1.0, 0.8367, 1.0, 0.8571, 1.0, 0.8571, 1.0, 0.8367, 1.0, 0.6531, 1.0, 0.6735, 1.0, 0.6735, 1.0, 0.6531, 1.0, 0.4694, 1.0, 0.4898, 1.0, 0.4898, 1.0, 0.4694, 1.0, 0.2857, 1.0, 0.3061, 1.0, 0.3061, 1.0, 0.2857, 1.0, 0.102, 1.0, 0.1224, 1.0, 0.1224, 1.0, 0.102, 1.0, 0.9184, 1.0, 0.9388, 1.0, 0.9388, 1.0, 0.9184, 1.0, 0.7347, 1.0, 0.7551, 1.0, 0.7551, 1.0, 0.7347, 1.0, 0.551, 1.0, 0.5714, 1.0, 0.5714, 1.0, 0.551, 1.0, 0.3673, 1.0, 0.3878, 1.0, 0.3878, 1.0, 0.3673, 1.0, 0.1837, 1.0, 0.2041, 1.0, 0.2041, 1.0, 0.1837, 1.0, 3.316e-07, 1.0, 0.02041, 1.0, 0.02041, 1.0, 3.316e-07, 1.0, 0.8163, 1.0, 0.8367, 1.0, 0.8367, 1.0, 0.8163, 1.0, 0.6327, 1.0, 0.6531, 1.0, 0.6531, 1.0, 0.6327, 1.0, 0.449, 1.0, 0.4694, 1.0, 0.4694, 1.0, 0.449, 1.0, 0.3673, 1.0, 0.3878, 1.0, 0.3878, 1.0, 0.3673, 1.0, 0.6939, 1.0, 0.7143, 1.0, 0.7143, 1.0, 0.6939, 1.0, 0.1429, 1.0, 0.1633, 1.0, 0.1633, 1.0, 0.1429, 1.0, 0.9592, 1.0, 0.9796, 1.0, 0.9796, 1.0, 0.9592, 1.0, 0.4082, 1.0, 0.4286, 1.0, 0.4286, 1.0, 0.4082, 1.0, 0.6735, 1.0, 0.6939, 1.0, 0.6939, 1.0, 0.6735, 1.0, 0.1224, 1.0, 0.1429, 1.0, 0.1429, 1.0, 0.1224, 1.0, 0.9388, 1.0, 0.9592, 1.0, 0.9592, 1.0, 0.9388, 1.0, 0.3878, 1.0, 0.4082, 1.0, 0.4082, 1.0, 0.3878, 1.0, 0.6531, 1.0, 0.6735, 1.0, 0.6735, 1.0, 0.6531, 1.0, 0.102, 1.0, 0.1224, 1.0, 0.1224, 1.0, 0.102, 1.0, 0.9184, 1.0, 0.9388, 1.0, 0.9388, 1.0, 0.9184, 1.0, 0.3673, 1.0, 0.3878, 1.0, 0.3878, 1.0, 0.3673, 1.0, 0.6327, 1.0, 0.6531, 1.0, 0.6531, 1.0, 0.6327, 1.0, 0.08163, 1.0, 0.102, 1.0, 0.102, 1.0, 0.08163, 1.0, 0.898, 1.0, 0.9184, 1.0, 0.9184, 1.0, 0.898, 1.0, 0.3469, 1.0, 0.3673, 1.0, 0.3673, 1.0, 0.3469, 1.0, 0.6122, 1.0, 0.6327, 1.0, 0.6327, 1.0, 0.6122, 1.0, 0.06122, 1.0, 0.08163, 1.0, 0.08163, 1.0, 0.06122, 1.0, 0.8776, 1.0, 0.898, 1.0, 0.898, 1.0, 0.8776, 1.0, 0.3265, 1.0, 0.3469, 1.0, 0.3469, 1.0, 0.3265, 1.0, 0.5918, 1.0, 0.6122, 1.0, 0.6122, 1.0, 0.5918, 1.0, 0.04082, 1.0, 0.06122, 1.0, 0.06122, 1.0, 0.04082, 1.0, 0.8571, 1.0, 0.8776, 1.0, 0.8776, 1.0, 0.8571, 1.0, 0.3061, 1.0, 0.3265, 1.0, 0.3265, 1.0, 0.3061, 1.0, 0.5714, 1.0, 0.5918, 1.0, 0.5918, 1.0, 0.5714, 1.0, 0.02041, 1.0, 0.04082, 1.0, 0.04082, 1.0, 0.02041, 1.0, 0.8367, 1.0, 0.8571, 1.0, 0.8571, 1.0, 0.8367, 1.0, 0.2857, 1.0, 0.3061, 1.0, 0.3061, 1.0, 0.2857, 1.0, 0.551, 1.0, 0.5714, 1.0, 0.5714, 1.0, 0.551, 1.0, 3.316e-07, 1.0, 0.02041, 1.0, 0.02041, 1.0, 3.316e-07, 1.0, 0.8163, 1.0, 0.8367, 1.0, 0.8367, 1.0, 0.8163, 1.0, 0.2653, 1.0, 0.2857, 1.0, 0.2857, 1.0, 0.2653, 1.0, 0.5306, 1.0, 0.551, 1.0, 0.551, 1.0, 0.5306, 1.0, 0.7959, 1.0, 0.8163, 1.0, 0.8163, 1.0, 0.7959, 1.0, 0.2449, 1.0, 0.2653, 1.0, 0.2653, 1.0, 0.2449, 1.0, 0.5102, 1.0, 0.5306, 1.0, 0.5306, 1.0, 0.5102, 1.0, 0.7755, 1.0, 0.7959, 1.0, 0.7959, 1.0, 0.7755, 1.0, 0.2245, 1.0, 0.2449, 1.0, 0.2449, 1.0, 0.2245, 1.0, 0.4898, 1.0, 0.5102, 1.0, 0.5102, 1.0, 0.4898, 1.0, 0.7551, 1.0, 0.7755, 1.0, 0.7755, 1.0, 0.7551, 1.0, 0.2041, 1.0, 0.2245, 1.0, 0.2245, 1.0, 0.2041, 1.0, 0.4694, 1.0, 0.4898, 1.0, 0.4898, 1.0, 0.4694, 1.0, 0.7347, 1.0, 0.7551, 1.0, 0.7551, 1.0, 0.7347, 1.0, 0.1837, 1.0, 0.2041, 1.0, 0.2041, 1.0, 0.1837, 1.0, 0.449, 1.0, 0.4694, 1.0, 0.4694, 1.0, 0.449, 1.0, 0.7143, 1.0, 0.7347, 1.0, 0.7347, 1.0, 0.7143, 1.0, 0.1633, 1.0, 0.1837, 1.0, 0.1837, 1.0, 0.1633, 1.0, 0.9796, 1.0, 1.0, 1.0, 1.0, 1.0, 0.9796, 1.0, 0.449, 1.0, 0.4694, 1.0, 0.4694, 1.0, 0.449, 1.0, 0.6327, 1.0, 0.6531, 1.0, 0.6531, 1.0, 0.6327, 1.0, 0.08163, 1.0, 0.102, 1.0, 0.102, 1.0, 0.08163, 1.0, 0.898, 1.0, 0.9184, 1.0, 0.9184, 1.0, 0.898, 1.0, 0.3469, 1.0, 0.3673, 1.0, 0.3673, 1.0, 0.3469, 1.0, 0.6122, 1.0, 0.6327, 1.0, 0.6327, 1.0, 0.6122, 1.0, 0.06122, 1.0, 0.08163, 1.0, 0.08163, 1.0, 0.06122, 1.0, 0.8776, 1.0, 0.898, 1.0, 0.898, 1.0, 0.8776, 1.0, 0.3265, 1.0, 0.3469, 1.0, 0.3469, 1.0, 0.3265, 1.0, 0.5918, 1.0, 0.6122, 1.0, 0.6122, 1.0, 0.5918, 1.0, 0.04082, 1.0, 0.06122, 1.0, 0.06122, 1.0, 0.04082, 1.0, 0.8571, 1.0, 0.8776, 1.0, 0.8776, 1.0, 0.8571, 1.0, 0.3061, 1.0, 0.3265, 1.0, 0.3265, 1.0, 0.3061, 1.0, 0.5714, 1.0, 0.5918, 1.0, 0.5918, 1.0, 0.5714, 1.0, 0.02041, 1.0, 0.04082, 1.0, 0.04082, 1.0, 0.02041, 1.0, 0.8367, 1.0, 0.8571, 1.0, 0.8571, 1.0, 0.8367, 1.0, 0.2857, 1.0, 0.3061, 1.0, 0.3061, 1.0, 0.2857, 1.0, 0.551, 1.0, 0.5714, 1.0, 0.5714, 1.0, 0.551, 1.0, 3.316e-07, 1.0, 0.02041, 1.0, 0.02041, 1.0, 3.316e-07, 1.0, 0.8163, 1.0, 0.8367, 1.0, 0.8367, 1.0, 0.8163, 1.0, 0.2653, 1.0, 0.2857, 1.0, 0.2857, 1.0, 0.2653, 1.0, 0.5306, 1.0, 0.551, 1.0, 0.551, 1.0, 0.5306, 1.0, 0.7959, 1.0, 0.8163, 1.0, 0.8163, 1.0, 0.7959, 1.0, 0.2449, 1.0, 0.2653, 1.0, 0.2653, 1.0, 0.2449, 1.0, 0.5102, 1.0, 0.5306, 1.0, 0.5306, 1.0, 0.5102, 1.0, 0.7755, 1.0, 0.7959, 1.0, 0.7959, 1.0, 0.7755, 1.0, 0.2245, 1.0, 0.2449, 1.0, 0.2449, 1.0, 0.2245, 1.0, 0.4898, 1.0, 0.5102, 1.0, 0.5102, 1.0, 0.4898, 1.0, 0.7551, 1.0, 0.7755, 1.0, 0.7755, 1.0, 0.7551, 1.0, 0.2041, 1.0, 0.2245, 1.0, 0.2245, 1.0, 0.2041, 1.0, 0.4694, 1.0, 0.4898, 1.0, 0.4898, 1.0, 0.4694, 1.0, 0.7347, 1.0, 0.7551, 1.0, 0.7551, 1.0, 0.7347, 1.0, 0.1837, 1.0, 0.2041, 1.0, 0.2041, 1.0, 0.1837, 1.0, 0.449, 1.0, 0.4694, 1.0, 0.4694, 1.0, 0.449, 1.0, 0.7143, 1.0, 0.7347, 1.0, 0.7347, 1.0, 0.7143, 1.0, 0.1633, 1.0, 0.1837, 1.0, 0.1837, 1.0, 0.1633, 1.0, 0.9796, 1.0, 1.0, 1.0, 1.0, 1.0, 0.9796, 1.0, 0.4286, 1.0, 0.449, 1.0, 0.449, 1.0, 0.4286, 1.0, 0.6939, 1.0, 0.7143, 1.0, 0.7143, 1.0, 0.6939, 1.0, 0.1429, 1.0, 0.1633, 1.0, 0.1633, 1.0, 0.1429, 1.0, 0.9592, 1.0, 0.9796, 1.0, 0.9796, 1.0, 0.9592, 1.0, 0.4082, 1.0, 0.4286, 1.0, 0.4286, 1.0, 0.4082, 1.0, 0.6735, 1.0, 0.6939, 1.0, 0.6939, 1.0, 0.6735, 1.0, 0.1224, 1.0, 0.1429, 1.0, 0.1429, 1.0, 0.1224, 1.0, 0.9388, 1.0, 0.9592, 1.0, 0.9592, 1.0, 0.9388, 1.0, 0.3878, 1.0, 0.4082, 1.0, 0.4082, 1.0, 0.3878, 1.0, 0.6531, 1.0, 0.6735, 1.0, 0.6735, 1.0, 0.6531, 1.0, 0.102, 1.0, 0.1224, 1.0, 0.1224, 1.0, 0.102, 1.0, 0.9184, 1.0, 0.9388, 1.0, 0.9388, 1.0, 0.9184, 1.0, 0.1193, 0.4251, 0.09796, 0.407, 0.09796, 0.407, 0.1193, 0.4251, 0.7143, 1.0, 0.7347, 1.0, 0.7347, 1.0, 0.7143, 1.0, 0.1633, 1.0, 0.1837, 1.0, 0.1837, 1.0, 0.1633, 1.0, 0.9796, 1.0, 1.0, 1.0, 1.0, 1.0, 0.9796, 1.0, 0.4286, 1.0, 0.449, 1.0, 0.449, 1.0, 0.4286, 1.0, 0.6939, 1.0, 0.7143, 1.0, 0.7143, 1.0, 0.6939, 1.0, 0.1429, 1.0, 0.1633, 1.0, 0.1633, 1.0, 0.1429, 1.0, 0.9592, 1.0, 0.9796, 1.0, 0.9796, 1.0, 0.9592, 1.0, 0.4082, 1.0, 0.4286, 1.0, 0.4286, 1.0, 0.4082, 1.0, 0.6735, 1.0, 0.6939, 1.0, 0.6939, 1.0, 0.6735, 1.0, 0.1224, 1.0, 0.1429, 1.0, 0.1429, 1.0, 0.1224, 1.0, 0.9388, 1.0, 0.9592, 1.0, 0.9592, 1.0, 0.9388, 1.0, 0.3878, 1.0, 0.4082, 1.0, 0.4082, 1.0, 0.3878, 1.0, 0.6531, 1.0, 0.6735, 1.0, 0.6735, 1.0, 0.6531, 1.0, 0.102, 1.0, 0.1224, 1.0, 0.1224, 1.0, 0.102, 1.0, 0.9184, 1.0, 0.9388, 1.0, 0.9388, 1.0, 0.9184, 1.0, 0.3673, 1.0, 0.3878, 1.0, 0.3878, 1.0, 0.3673, 1.0, 0.6327, 1.0, 0.6531, 1.0, 0.6531, 1.0, 0.6327, 1.0, 0.08163, 1.0, 0.102, 1.0, 0.102, 1.0, 0.08163, 1.0, 0.898, 1.0, 0.9184, 1.0, 0.9184, 1.0, 0.898, 1.0, 0.3469, 1.0, 0.3673, 1.0, 0.3673, 1.0, 0.3469, 1.0, 0.6122, 1.0, 0.6327, 1.0, 0.6327, 1.0, 0.6122, 1.0, 0.06122, 1.0, 0.08163, 1.0, 0.08163, 1.0, 0.06122, 1.0, 0.8776, 1.0, 0.898, 1.0, 0.898, 1.0, 0.8776, 1.0, 0.3265, 1.0, 0.3469, 1.0, 0.3469, 1.0, 0.3265, 1.0, 0.5918, 1.0, 0.6122, 1.0, 0.6122, 1.0, 0.5918, 1.0, 0.04082, 1.0, 0.06122, 1.0, 0.06122, 1.0, 0.04082, 1.0, 0.8571, 1.0, 0.8776, 1.0, 0.8776, 1.0, 0.8571, 1.0, 0.3061, 1.0, 0.3265, 1.0, 0.3265, 1.0, 0.3061, 1.0, 0.5714, 1.0, 0.5918, 1.0, 0.5918, 1.0, 0.5714, 1.0, 0.02041, 1.0, 0.04082, 1.0, 0.04082, 1.0, 0.02041, 1.0, 0.8367, 1.0, 0.8571, 1.0, 0.8571, 1.0, 0.8367, 1.0, 0.2857, 1.0, 0.3061, 1.0, 0.3061, 1.0, 0.2857, 1.0, 0.551, 1.0, 0.5714, 1.0, 0.5714, 1.0, 0.551, 1.0, 3.316e-07, 1.0, 0.02041, 1.0, 0.02041, 1.0, 3.316e-07, 1.0, 0.8163, 1.0, 0.8367, 1.0, 0.8367, 1.0, 0.8163, 1.0, 0.2653, 1.0, 0.2857, 1.0, 0.2857, 1.0, 0.2653, 1.0, 0.5306, 1.0, 0.551, 1.0, 0.551, 1.0, 0.5306, 1.0, 0.7959, 1.0, 0.8163, 1.0, 0.8163, 1.0, 0.7959, 1.0, 0.2449, 1.0, 0.2653, 1.0, 0.2653, 1.0, 0.2449, 1.0, 0.5102, 1.0, 0.5306, 1.0, 0.5306, 1.0, 0.5102, 1.0, 0.7755, 1.0, 0.7959, 1.0, 0.7959, 1.0, 0.7755, 1.0, 0.2245, 1.0, 0.2449, 1.0, 0.2449, 1.0, 0.2245, 1.0, 0.4898, 1.0, 0.5102, 1.0, 0.5102, 1.0, 0.4898, 1.0, 0.7551, 1.0, 0.7755, 1.0, 0.7755, 1.0, 0.7551, 1.0, 0.2041, 1.0, 0.2245, 1.0, 0.2245, 1.0, 0.2041, 1.0, 0.4694, 1.0, 0.4898, 1.0, 0.4898, 1.0, 0.4694, 1.0, 0.7347, 1.0, 0.7551, 1.0, 0.7551, 1.0, 0.7347, 1.0, 0.1837, 1.0, 0.2041, 1.0, 0.2041, 1.0, 0.1837, 1.0, 1.0, 0.5, 1.0, 1.0, 0.9796, 1.0, 0.9796, 0.5, 0.9796, 0.5, 0.9796, 1.0, 0.9592, 1.0, 0.9592, 0.5, 0.9592, 0.5, 0.9592, 1.0, 0.9388, 1.0, 0.9388, 0.5, 0.9388, 0.5, 0.9388, 1.0, 0.9184, 1.0, 0.9184, 0.5, 0.9184, 0.5, 0.9184, 1.0, 0.898, 1.0, 0.898, 0.5, 0.898, 0.5, 0.898, 1.0, 0.8776, 1.0, 0.8776, 0.5, 0.8776, 0.5, 0.8776, 1.0, 0.8571, 1.0, 0.8571, 0.5, 0.8571, 0.5, 0.8571, 1.0, 0.8367, 1.0, 0.8367, 0.5, 0.8367, 0.5, 0.8367, 1.0, 0.8163, 1.0, 0.8163, 0.5, 0.8163, 0.5, 0.8163, 1.0, 0.7959, 1.0, 0.7959, 0.5, 0.7959, 0.5, 0.7959, 1.0, 0.7755, 1.0, 0.7755, 0.5, 0.7755, 0.5, 0.7755, 1.0, 0.7551, 1.0, 0.7551, 0.5, 0.7551, 0.5, 0.7551, 1.0, 0.7347, 1.0, 0.7347, 0.5, 0.7347, 0.5, 0.7347, 1.0, 0.7143, 1.0, 0.7143, 0.5, 0.7143, 0.5, 0.7143, 1.0, 0.6939, 1.0, 0.6939, 0.5, 0.6939, 0.5, 0.6939, 1.0, 0.6735, 1.0, 0.6735, 0.5, 0.6735, 0.5, 0.6735, 1.0, 0.6531, 1.0, 0.6531, 0.5, 0.6531, 0.5, 0.6531, 1.0, 0.6327, 1.0, 0.6327, 0.5, 0.6327, 0.5, 0.6327, 1.0, 0.6122, 1.0, 0.6122, 0.5, 0.6122, 0.5, 0.6122, 1.0, 0.5918, 1.0, 0.5918, 0.5, 0.5918, 0.5, 0.5918, 1.0, 0.5714, 1.0, 0.5714, 0.5, 0.5714, 0.5, 0.5714, 1.0, 0.551, 1.0, 0.551, 0.5, 0.551, 0.5, 0.551, 1.0, 0.5306, 1.0, 0.5306, 0.5, 0.5306, 0.5, 0.5306, 1.0, 0.5102, 1.0, 0.5102, 0.5, 0.5102, 0.5, 0.5102, 1.0, 0.4898, 1.0, 0.4898, 0.5, 0.4898, 0.5, 0.4898, 1.0, 0.4694, 1.0, 0.4694, 0.5, 0.4694, 0.5, 0.4694, 1.0, 0.449, 1.0, 0.449, 0.5, 0.449, 0.5, 0.449, 1.0, 0.4286, 1.0, 0.4286, 0.5, 0.4286, 0.5, 0.4286, 1.0, 0.4082, 1.0, 0.4082, 0.5, 0.4082, 0.5, 0.4082, 1.0, 0.3878, 1.0, 0.3878, 0.5, 0.3878, 0.5, 0.3878, 1.0, 0.3673, 1.0, 0.3673, 0.5, 0.3673, 0.5, 0.3673, 1.0, 0.3469, 1.0, 0.3469, 0.5, 0.3469, 0.5, 0.3469, 1.0, 0.3265, 1.0, 0.3265, 0.5, 0.3265, 0.5, 0.3265, 1.0, 0.3061, 1.0, 0.3061, 0.5, 0.3061, 0.5, 0.3061, 1.0, 0.2857, 1.0, 0.2857, 0.5, 0.2857, 0.5, 0.2857, 1.0, 0.2653, 1.0, 0.2653, 0.5, 0.2653, 0.5, 0.2653, 1.0, 0.2449, 1.0, 0.2449, 0.5, 0.2449, 0.5, 0.2449, 1.0, 0.2245, 1.0, 0.2245, 0.5, 0.2245, 0.5, 0.2245, 1.0, 0.2041, 1.0, 0.2041, 0.5, 0.2041, 0.5, 0.2041, 1.0, 0.1837, 1.0, 0.1837, 0.5, 0.1837, 0.5, 0.1837, 1.0, 0.1633, 1.0, 0.1633, 0.5, 0.1633, 0.5, 0.1633, 1.0, 0.1429, 1.0, 0.1429, 0.5, 0.1429, 0.5, 0.1429, 1.0, 0.1224, 1.0, 0.1224, 0.5, 0.1224, 0.5, 0.1224, 1.0, 0.102, 1.0, 0.102, 0.5, 0.102, 0.5, 0.102, 1.0, 0.08163, 1.0, 0.08163, 0.5, 0.08163, 0.5, 0.08163, 1.0, 0.06122, 1.0, 0.06122, 0.5, 0.06122, 0.5, 0.06122, 1.0, 0.04082, 1.0, 0.04082, 0.5, 0.2653, 1.0, 0.2857, 1.0, 0.2857, 1.0, 0.2653, 1.0, 0.04082, 0.5, 0.04082, 1.0, 0.02041, 1.0, 0.02041, 0.5, 0.02041, 0.5, 0.02041, 1.0, 3.316e-07, 1.0, 3.316e-07, 0.5, 0.4286, 1.0, 0.449, 1.0, 0.449, 1.0, 0.4286, 1.0, 0.08163, 1.0, 0.102, 1.0, 0.102, 1.0, 0.08163, 1.0, 0.898, 1.0, 0.9184, 1.0, 0.9184, 1.0, 0.898, 1.0, 0.7143, 1.0, 0.7347, 1.0, 0.7347, 1.0, 0.7143, 1.0, 0.5306, 1.0, 0.551, 1.0, 0.551, 1.0, 0.5306, 1.0, 0.9796, 1.0, 1.0, 1.0, 1.0, 1.0, 0.9796, 1.0, 0.3469, 1.0, 0.3673, 1.0, 0.3673, 1.0, 0.3469, 1.0, 0.1633, 1.0, 0.1837, 1.0, 0.1837, 1.0, 0.1633, 1.0, 0.7959, 1.0, 0.8163, 1.0, 0.8163, 1.0, 0.7959, 1.0, 0.6122, 1.0, 0.6327, 1.0, 0.6327, 1.0, 0.6122, 1.0, 0.4286, 1.0, 0.449, 1.0, 0.449, 1.0, 0.4286, 1.0, 0.2449, 1.0, 0.2653, 1.0, 0.2653, 1.0, 0.2449, 1.0, 0.06122, 1.0, 0.08163, 1.0, 0.08163, 1.0, 0.06122, 1.0, 0.8776, 1.0, 0.898, 1.0, 0.898, 1.0, 0.8776, 1.0, 0.6939, 1.0, 0.7143, 1.0, 0.7143, 1.0, 0.6939, 1.0, 0.5102, 1.0, 0.5306, 1.0, 0.5306, 1.0, 0.5102, 1.0, 0.3265, 1.0, 0.3469, 1.0, 0.3469, 1.0, 0.3265, 1.0, 0.1429, 1.0, 0.1633, 1.0, 0.1633, 1.0, 0.1429, 1.0, 0.9592, 1.0, 0.9796, 1.0, 0.9796, 1.0, 0.9592, 1.0, 0.7755, 1.0, 0.7959, 1.0, 0.7959, 1.0, 0.7755, 1.0, 0.5918, 1.0, 0.6122, 1.0, 0.6122, 1.0, 0.5918, 1.0, 0.4082, 1.0, 0.4286, 1.0, 0.4286, 1.0, 0.4082, 1.0, 0.2245, 1.0, 0.2449, 1.0, 0.2449, 1.0, 0.2245, 1.0, 0.04082, 1.0, 0.06122, 1.0, 0.06122, 1.0, 0.04082, 1.0, 0.8571, 1.0, 0.8776, 1.0, 0.8776, 1.0, 0.8571, 1.0, 0.6735, 1.0, 0.6939, 1.0, 0.6939, 1.0, 0.6735, 1.0, 0.4898, 1.0, 0.5102, 1.0, 0.5102, 1.0, 0.4898, 1.0, 0.3061, 1.0, 0.3265, 1.0, 0.3265, 1.0, 0.3061, 1.0, 0.1224, 1.0, 0.1429, 1.0, 0.1429, 1.0, 0.1224, 1.0, 0.9388, 1.0, 0.9592, 1.0, 0.9592, 1.0, 0.9388, 1.0, 0.7551, 1.0, 0.7755, 1.0, 0.7755, 1.0, 0.7551, 1.0, 0.5714, 1.0, 0.5918, 1.0, 0.5918, 1.0, 0.5714, 1.0, 0.3878, 1.0, 0.4082, 1.0, 0.4082, 1.0, 0.3878, 1.0, 0.2041, 1.0, 0.2245, 1.0, 0.2245, 1.0, 0.2041, 1.0, 0.02041, 1.0, 0.04082, 1.0, 0.04082, 1.0, 0.02041, 1.0, 0.8367, 1.0, 0.8571, 1.0, 0.8571, 1.0, 0.8367, 1.0, 0.6531, 1.0, 0.6735, 1.0, 0.6735, 1.0, 0.6531, 1.0, 0.4694, 1.0, 0.4898, 1.0, 0.4898, 1.0, 0.4694, 1.0, 0.2857, 1.0, 0.3061, 1.0, 0.3061, 1.0, 0.2857, 1.0, 0.102, 1.0, 0.1224, 1.0, 0.1224, 1.0, 0.102, 1.0, 0.9184, 1.0, 0.9388, 1.0, 0.9388, 1.0, 0.9184, 1.0, 0.7347, 1.0, 0.7551, 1.0, 0.7551, 1.0, 0.7347, 1.0, 0.551, 1.0, 0.5714, 1.0, 0.5714, 1.0, 0.551, 1.0, 0.3673, 1.0, 0.3878, 1.0, 0.3878, 1.0, 0.3673, 1.0, 0.1837, 1.0, 0.2041, 1.0, 0.2041, 1.0, 0.1837, 1.0, 3.316e-07, 1.0, 0.02041, 1.0, 0.02041, 1.0, 3.316e-07, 1.0, 0.8163, 1.0, 0.8367, 1.0, 0.8367, 1.0, 0.8163, 1.0, 0.6327, 1.0, 0.6531, 1.0, 0.6531, 1.0, 0.6327, 1.0, 0.449, 1.0, 0.4694, 1.0, 0.4694, 1.0, 0.449, 1.0, 0.2807, 0.488, 0.25, 0.49, 0.2193, 0.488, 0.1891, 0.4822, 0.1599, 0.4725, 0.1322, 0.4591, 0.1065, 0.4423, 0.08304, 0.4224, 0.06236, 0.3996, 0.04477, 0.3744, 0.03054, 0.3471, 0.01992, 0.3183, 0.01308, 0.2883, 0.01012, 0.2577, 0.01111, 0.227, 0.01602, 0.1966, 0.02477, 0.1671, 0.03722, 0.139, 0.05316, 0.1127, 0.07233, 0.08865, 0.09443, 0.06725, 0.1191, 0.04886, 0.1459, 0.03377, 0.1744, 0.02223, 0.2041, 0.01443, 0.2346, 0.01049, 0.2654, 0.01049, 0.2959, 0.01443, 0.3256, 0.02223, 0.3541, 0.03377, 0.3809, 0.04886, 0.4056, 0.06725, 0.4277, 0.08865, 0.4468, 0.1127, 0.4628, 0.139, 0.4752, 0.1671, 0.484, 0.1966, 0.4889, 0.227, 0.4899, 0.2577, 0.4869, 0.2883, 0.4801, 0.3183, 0.4695, 0.3471, 0.4552, 0.3744, 0.4376, 0.3996, 0.417, 0.4224, 0.3935, 0.4423, 0.3678, 0.4591, 0.3401, 0.4725, 0.3109, 0.4822, 0.6939, 1.0, 0.7143, 1.0, 0.7143, 1.0, 0.6939, 1.0, 0.1429, 1.0, 0.1633, 1.0, 0.1633, 1.0, 0.1429, 1.0, 0.9592, 1.0, 0.9796, 1.0, 0.9796, 1.0, 0.9592, 1.0, 0.4082, 1.0, 0.4286, 1.0, 0.4286, 1.0, 0.4082, 1.0, 0.6735, 1.0, 0.6939, 1.0, 0.6939, 1.0, 0.6735, 1.0, 0.1224, 1.0, 0.1429, 1.0, 0.1429, 1.0, 0.1224, 1.0, 0.9388, 1.0, 0.9592, 1.0, 0.9592, 1.0, 0.9388, 1.0, 0.3878, 1.0, 0.4082, 1.0, 0.4082, 1.0, 0.3878, 1.0, 0.6531, 1.0, 0.6735, 1.0, 0.6735, 1.0, 0.6531, 1.0, 0.102, 1.0, 0.1224, 1.0, 0.1224, 1.0, 0.102, 1.0, 0.9184, 1.0, 0.9388, 1.0, 0.9388, 1.0, 0.9184, 1.0, 0.3673, 1.0, 0.3878, 1.0, 0.3878, 1.0, 0.3673, 1.0, 0.6327, 1.0, 0.6531, 1.0, 0.6531, 1.0, 0.6327, 1.0, 0.08163, 1.0, 0.102, 1.0, 0.102, 1.0, 0.08163, 1.0, 0.898, 1.0, 0.9184, 1.0, 0.9184, 1.0, 0.898, 1.0, 0.3469, 1.0, 0.3673, 1.0, 0.3673, 1.0, 0.3469, 1.0, 0.6122, 1.0, 0.6327, 1.0, 0.6327, 1.0, 0.6122, 1.0, 0.06122, 1.0, 0.08163, 1.0, 0.08163, 1.0, 0.06122, 1.0, 0.8776, 1.0, 0.898, 1.0, 0.898, 1.0, 0.8776, 1.0, 0.3265, 1.0, 0.3469, 1.0, 0.3469, 1.0, 0.3265, 1.0, 0.5918, 1.0, 0.6122, 1.0, 0.6122, 1.0, 0.5918, 1.0, 0.04082, 1.0, 0.06122, 1.0, 0.06122, 1.0, 0.04082, 1.0, 0.8571, 1.0, 0.8776, 1.0, 0.8776, 1.0, 0.8571, 1.0, 0.3061, 1.0, 0.3265, 1.0, 0.3265, 1.0, 0.3061, 1.0, 0.5714, 1.0, 0.5918, 1.0, 0.5918, 1.0, 0.5714, 1.0, 0.02041, 1.0, 0.04082, 1.0, 0.04082, 1.0, 0.02041, 1.0, 0.8367, 1.0, 0.8571, 1.0, 0.8571, 1.0, 0.8367, 1.0, 0.2857, 1.0, 0.3061, 1.0, 0.3061, 1.0, 0.2857, 1.0, 0.551, 1.0, 0.5714, 1.0, 0.5714, 1.0, 0.551, 1.0, 3.316e-07, 1.0, 0.02041, 1.0, 0.02041, 1.0, 3.316e-07, 1.0, 0.8163, 1.0, 0.8367, 1.0, 0.8367, 1.0, 0.8163, 1.0, 0.2653, 1.0, 0.2857, 1.0, 0.2857, 1.0, 0.2653, 1.0, 0.5306, 1.0, 0.551, 1.0, 0.551, 1.0, 0.5306, 1.0, 0.7959, 1.0, 0.8163, 1.0, 0.8163, 1.0, 0.7959, 1.0, 0.2449, 1.0, 0.2653, 1.0, 0.2653, 1.0, 0.2449, 1.0, 0.5102, 1.0, 0.5306, 1.0, 0.5306, 1.0, 0.5102, 1.0, 0.7755, 1.0, 0.7959, 1.0, 0.7959, 1.0, 0.7755, 1.0, 0.2245, 1.0, 0.2449, 1.0, 0.2449, 1.0, 0.2245, 1.0, 0.4898, 1.0, 0.5102, 1.0, 0.5102, 1.0, 0.4898, 1.0, 0.7551, 1.0, 0.7755, 1.0, 0.7755, 1.0, 0.7551, 1.0, 0.2041, 1.0, 0.2245, 1.0, 0.2245, 1.0, 0.2041, 1.0, 0.4694, 1.0, 0.4898, 1.0, 0.4898, 1.0, 0.4694, 1.0, 0.7347, 1.0, 0.7551, 1.0, 0.7551, 1.0, 0.7347, 1.0, 0.1837, 1.0, 0.2041, 1.0, 0.2041, 1.0, 0.1837, 1.0, 0.449, 1.0, 0.4694, 1.0, 0.4694, 1.0, 0.449, 1.0, 0.7143, 1.0, 0.7347, 1.0, 0.7347, 1.0, 0.7143, 1.0, 0.1633, 1.0, 0.1837, 1.0, 0.1837, 1.0, 0.1633, 1.0, 0.9796, 1.0, 1.0, 1.0, 1.0, 1.0, 0.9796, 1.0, 0.3265, 0.5, 0.3061, 0.5, 0.3061, 0.5, 0.3265, 0.5, 0.1429, 0.5, 0.1224, 0.5, 0.1224, 0.5, 0.1429, 0.5, 0.4082, 0.5, 0.3878, 0.5, 0.3878, 0.5, 0.4082, 0.5, 0.2245, 0.5, 0.2041, 0.5, 0.2041, 0.5, 0.2245, 0.5, 0.04082, 0.5, 0.02041, 0.5, 0.02041, 0.5, 0.04082, 0.5, 0.4898, 0.5, 0.4694, 0.5, 0.4694, 0.5, 0.4898, 0.5, 0.3061, 0.5, 0.2857, 0.5, 0.2857, 0.5, 0.3061, 0.5, 0.1224, 0.5, 0.102, 0.5, 0.102, 0.5, 0.1224, 0.5, 0.3878, 0.5, 0.3673, 0.5, 0.3673, 0.5, 0.3878, 0.5, 0.2041, 0.5, 0.1837, 0.5, 0.1837, 0.5, 0.2041, 0.5, 0.02041, 0.5, 3.316e-07, 0.5, 3.316e-07, 0.5, 0.02041, 0.5, 0.4694, 0.5, 0.449, 0.5, 0.449, 0.5, 0.4694, 0.5, 0.2857, 0.5, 0.2653, 0.5, 0.2653, 0.5, 0.2857, 0.5, 0.102, 0.5, 0.08163, 0.5, 0.08163, 0.5, 0.102, 0.5, 0.3673, 0.5, 0.3469, 0.5, 0.3469, 0.5, 0.3673, 0.5, 0.1837, 0.5, 0.1633, 0.5, 0.1633, 0.5, 0.1837, 0.5, 0.449, 0.5, 0.4286, 0.5, 0.4286, 0.5, 0.449, 0.5, 0.2653, 0.5, 0.2449, 0.5, 0.2449, 0.5, 0.2653, 0.5, 0.08163, 0.5, 0.06122, 0.5, 0.06122, 0.5, 0.08163, 0.5, 0.3469, 0.5, 0.3265, 0.5, 0.3265, 0.5, 0.3469, 0.5, 0.1633, 0.5, 0.1429, 0.5, 0.1429, 0.5, 0.1633, 0.5, 0.4286, 0.5, 0.4082, 0.5, 0.4082, 0.5, 0.4286, 0.5, 0.2449, 0.5, 0.2245, 0.5, 0.2245, 0.5, 0.2449, 0.5, 0.06122, 0.5, 0.04082, 0.5, 0.04082, 0.5, 0.06122, 0.5, 0.2041, 0.01443, 0.2346, 0.01049, 0.4898, 0.5, 0.4694, 0.5, 0.0, 0.0, 0.0, 0.0, 0.0, 0.0, 0.0, 0.0, 0.1459, 0.03377, 0.1744, 0.02223, 0.0, 0.0, 0.4286, 0.5, 0.1191, 0.04886, 0.1459, 0.03377, 0.4286, 0.5, 0.4082, 0.5, 0.09443, 0.06725, 0.1191, 0.04886, 0.4082, 0.5, 0.3878, 0.5, 0.07233, 0.08865, 0.09443, 0.06725, 0.3878, 0.5, 0.3673, 0.5, 0.05316, 0.1127, 0.07233, 0.08865, 0.3673, 0.5, 0.3469, 0.5, 0.03722, 0.139, 0.05316, 0.1127, 0.3469, 0.5, 0.3265, 0.5, 0.02477, 0.1671, 0.03722, 0.139, 0.3265, 0.5, 0.3061, 0.5, 0.01602, 0.1966, 0.02477, 0.1671, 0.3061, 0.5, 0.2857, 0.5, 0.01111, 0.227, 0.01602, 0.1966, 0.2857, 0.5, 0.2653, 0.5, 0.01012, 0.2577, 0.01111, 0.227, 0.2653, 0.5, 0.2449, 0.5, 0.01308, 0.2883, 0.01012, 0.2577, 0.2449, 0.5, 0.2245, 0.5, 0.01992, 0.3183, 0.01308, 0.2883, 0.2245, 0.5, 0.2041, 0.5, 0.03054, 0.3471, 0.01992, 0.3183, 0.2041, 0.5, 0.1837, 0.5, 0.04477, 0.3744, 0.03054, 0.3471, 0.1837, 0.5, 0.1633, 0.5, 0.06236, 0.3996, 0.04477, 0.3744, 0.1633, 0.5, 0.1429, 0.5, 0.08304, 0.4224, 0.06236, 0.3996, 0.1429, 0.5, 0.1224, 0.5, 0.1065, 0.4423, 0.08304, 0.4224, 0.1224, 0.5, 0.102, 0.5, 0.1322, 0.4591, 0.1065, 0.4423, 0.102, 0.5, 0.08163, 0.5, 0.1599, 0.4725, 0.1322, 0.4591, 0.08163, 0.5, 0.06122, 0.5, 0.1891, 0.4822, 0.1599, 0.4725, 0.06122, 0.5, 0.04082, 0.5, 0.2193, 0.488, 0.1891, 0.4822, 0.04082, 0.5, 0.02041, 0.5, 0.25, 0.49, 0.2193, 0.488, 0.02041, 0.5, 3.316e-07, 0.5, 0.25, 0.4685, 0.2779, 0.4668, 0.2807, 0.488, 0.25, 0.49, 0.2779, 0.4668, 0.3054, 0.4614, 0.3109, 0.4822, 0.2807, 0.488, 0.3054, 0.4614, 0.332, 0.4526, 0.3401, 0.4725, 0.3109, 0.4822, 0.332, 0.4526, 0.3572, 0.4404, 0.3678, 0.4591, 0.3401, 0.4725, 0.3572, 0.4404, 0.3807, 0.4251, 0.3935, 0.4423, 0.3678, 0.4591, 0.3807, 0.4251, 0.402, 0.407, 0.417, 0.4224, 0.3935, 0.4423, 0.402, 0.407, 0.4209, 0.3863, 0.4376, 0.3996, 0.417, 0.4224, 0.4209, 0.3863, 0.4369, 0.3633, 0.4552, 0.3744, 0.4376, 0.3996, 0.4369, 0.3633, 0.4498, 0.3385, 0.4695, 0.3471, 0.4552, 0.3744, 0.4498, 0.3385, 0.4595, 0.3122, 0.4801, 0.3183, 0.4695, 0.3471, 0.4595, 0.3122, 0.4657, 0.2849, 0.4869, 0.2883, 0.4801, 0.3183, 0.4657, 0.2849, 0.4684, 0.257, 0.4899, 0.2577, 0.4869, 0.2883, 0.4684, 0.257, 0.4675, 0.229, 0.4889, 0.227, 0.4899, 0.2577, 0.4675, 0.229, 0.4631, 0.2014, 0.484, 0.1966, 0.4889, 0.227, 0.4631, 0.2014, 0.4551, 0.1745, 0.4752, 0.1671, 0.484, 0.1966, 0.4551, 0.1745, 0.4438, 0.1489, 0.4628, 0.139, 0.4752, 0.1671, 0.4438, 0.1489, 0.4292, 0.125, 0.4468, 0.1127, 0.4628, 0.139, 0.4292, 0.125, 0.4118, 0.1031, 0.4277, 0.08865, 0.4468, 0.1127, 0.4118, 0.1031, 0.3917, 0.08359, 0.4056, 0.06725, 0.4277, 0.08865, 0.3917, 0.08359, 0.3692, 0.06684, 0.3809, 0.04886, 0.4056, 0.06725, 0.3692, 0.06684, 0.3448, 0.0531, 0.3541, 0.03377, 0.3809, 0.04886, 0.3448, 0.0531, 0.3189, 0.04259, 0.3256, 0.02223, 0.3541, 0.03377, 0.3189, 0.04259, 0.2918, 0.03548, 0.2959, 0.01443, 0.3256, 0.02223, 0.2918, 0.03548, 0.264, 0.0319, 0.2654, 0.01049, 0.2959, 0.01443, 0.264, 0.0319, 0.236, 0.0319, 0.2346, 0.01049, 0.2654, 0.01049, 0.236, 0.0319, 0.2082, 0.03548, 0.2041, 0.01443, 0.2346, 0.01049, 0.2082, 0.03548, 0.1811, 0.04259, 0.1744, 0.02223, 0.2041, 0.01443, 0.1811, 0.04259, 0.1552, 0.0531, 0.1459, 0.03377, 0.1744, 0.02223, 0.1552, 0.0531, 0.1308, 0.06684, 0.1191, 0.04886, 0.1459, 0.03377, 0.1308, 0.06684, 0.1083, 0.08359, 0.09443, 0.06725, 0.1191, 0.04886, 0.1083, 0.08359, 0.08821, 0.1031, 0.07233, 0.08865, 0.09443, 0.06725, 0.08821, 0.1031, 0.07075, 0.125, 0.05316, 0.1127, 0.07233, 0.08865, 0.07075, 0.125, 0.05624, 0.1489, 0.03722, 0.139, 0.05316, 0.1127, 0.05624, 0.1489, 0.0449, 0.1745, 0.02477, 0.1671, 0.03722, 0.139, 0.0449, 0.1745, 0.03693, 0.2014, 0.01602, 0.1966, 0.02477, 0.1671, 0.03693, 0.2014, 0.03246, 0.229, 0.01111, 0.227, 0.01602, 0.1966, 0.03246, 0.229, 0.03157, 0.257, 0.01012, 0.2577, 0.01111, 0.227, 0.03157, 0.257, 0.03425, 0.2849, 0.01308, 0.2883, 0.01012, 0.2577, 0.03425, 0.2849, 0.04049, 0.3122, 0.01992, 0.3183, 0.01308, 0.2883, 0.04049, 0.3122, 0.05016, 0.3385, 0.03054, 0.3471, 0.01992, 0.3183, 0.05016, 0.3385, 0.06311, 0.3633, 0.04477, 0.3744, 0.03054, 0.3471, 0.06311, 0.3633, 0.07913, 0.3863, 0.06236, 0.3996, 0.04477, 0.3744, 0.07913, 0.3863, 0.09796, 0.407, 0.08304, 0.4224, 0.06236, 0.3996, 0.09796, 0.407, 0.1193, 0.4251, 0.1065, 0.4423, 0.08304, 0.4224, 0.1193, 0.4251, 0.1428, 0.4404, 0.1322, 0.4591, 0.1065, 0.4423, 0.1428, 0.4404, 0.168, 0.4526, 0.1599, 0.4725, 0.1322, 0.4591, 0.168, 0.4526, 0.1946, 0.4614, 0.1891, 0.4822, 0.1599, 0.4725, 0.1946, 0.4614, 0.2221, 0.4668, 0.2193, 0.488, 0.1891, 0.4822, 0.2221, 0.4668, 0.25, 0.4685, 0.25, 0.49, 0.2193, 0.488, 0.2776, 0.4644, 0.25, 0.4662, 0.2224, 0.4644, 0.1952, 0.4591, 0.1689, 0.4504, 0.1439, 0.4384, 0.1207, 0.4233, 0.09959, 0.4053, 0.08097, 0.3848, 0.06512, 0.3621, 0.0523, 0.3375, 0.04273, 0.3115, 0.03657, 0.2845, 0.03391, 0.2569, 0.0348, 0.2292, 0.03922, 0.2019, 0.0471, 0.1753, 0.05832, 0.15, 0.07268, 0.1263, 0.08995, 0.1046, 0.1099, 0.08537, 0.1321, 0.0688, 0.1562, 0.05521, 0.1819, 0.04481, 0.2087, 0.03779, 0.2361, 0.03424, 0.2639, 0.03424, 0.2913, 0.03779, 0.3181, 0.04481, 0.3438, 0.05521, 0.3679, 0.0688, 0.3901, 0.08537, 0.41, 0.1046, 0.4273, 0.1263, 0.4417, 0.15, 0.4529, 0.1753, 0.4608, 0.2019, 0.4652, 0.2292, 0.4661, 0.2569, 0.4634, 0.2845, 0.4573, 0.3115, 0.4477, 0.3375, 0.4349, 0.3621, 0.419, 0.3848, 0.4004, 0.4053, 0.3793, 0.4233, 0.3561, 0.4384, 0.3311, 0.4504, 0.3048, 0.4591, 0.3572, 0.4404, 0.332, 0.4526, 0.332, 0.4526, 0.3572, 0.4404, 0.08821, 0.1031, 0.1083, 0.08359, 0.1083, 0.08359, 0.08821, 0.1031, 0.4118, 0.1031, 0.4292, 0.125, 0.4292, 0.125, 0.4118, 0.1031, 0.1428, 0.4404, 0.1193, 0.4251, 0.1193, 0.4251, 0.1428, 0.4404, 0.3807, 0.4251, 0.3572, 0.4404, 0.3572, 0.4404, 0.3807, 0.4251, 0.07075, 0.125, 0.08821, 0.1031, 0.08821, 0.1031, 0.07075, 0.125, 0.3917, 0.08359, 0.4118, 0.1031, 0.4118, 0.1031, 0.3917, 0.08359, 0.168, 0.4526, 0.1428, 0.4404, 0.1428, 0.4404, 0.168, 0.4526, 0.402, 0.407, 0.3807, 0.4251, 0.3807, 0.4251, 0.402, 0.407, 0.05624, 0.1489, 0.07075, 0.125, 0.07075, 0.125, 0.05624, 0.1489, 0.3692, 0.06684, 0.3917, 0.08359, 0.3917, 0.08359, 0.3692, 0.06684, 0.1946, 0.4614, 0.168, 0.4526, 0.168, 0.4526, 0.1946, 0.4614, 0.4209, 0.3863, 0.402, 0.407, 0.402, 0.407, 0.4209, 0.3863, 0.0449, 0.1745, 0.05624, 0.1489, 0.05624, 0.1489, 0.0449, 0.1745, 0.3448, 0.0531, 0.3692, 0.06684, 0.3692, 0.06684, 0.3448, 0.0531, 0.2221, 0.4668, 0.1946, 0.4614, 0.1946, 0.4614, 0.2221, 0.4668, 0.4369, 0.3633, 0.4209, 0.3863, 0.4209, 0.3863, 0.4369, 0.3633, 0.03693, 0.2014, 0.0449, 0.1745, 0.0449, 0.1745, 0.03693, 0.2014, 0.3189, 0.04259, 0.3448, 0.0531, 0.3448, 0.0531, 0.3189, 0.04259, 0.25, 0.4685, 0.2221, 0.4668, 0.2221, 0.4668, 0.25, 0.4685, 0.4498, 0.3385, 0.4369, 0.3633, 0.4369, 0.3633, 0.4498, 0.3385, 0.03246, 0.229, 0.03693, 0.2014, 0.03693, 0.2014, 0.03246, 0.229, 0.2918, 0.03548, 0.3189, 0.04259, 0.3189, 0.04259, 0.2918, 0.03548, 0.4595, 0.3122, 0.4498, 0.3385, 0.4498, 0.3385, 0.4595, 0.3122, 0.03157, 0.257, 0.03246, 0.229, 0.03246, 0.229, 0.03157, 0.257, 0.264, 0.0319, 0.2918, 0.03548, 0.2918, 0.03548, 0.264, 0.0319, 0.4657, 0.2849, 0.4595, 0.3122, 0.4595, 0.3122, 0.4657, 0.2849, 0.03425, 0.2849, 0.03157, 0.257, 0.03157, 0.257, 0.03425, 0.2849, 0.236, 0.0319, 0.264, 0.0319, 0.264, 0.0319, 0.236, 0.0319, 0.4684, 0.257, 0.4657, 0.2849, 0.4657, 0.2849, 0.4684, 0.257, 0.04049, 0.3122, 0.03425, 0.2849, 0.03425, 0.2849, 0.04049, 0.3122, 0.2082, 0.03548, 0.236, 0.0319, 0.236, 0.0319, 0.2082, 0.03548, 0.4675, 0.229, 0.4684, 0.257, 0.4684, 0.257, 0.4675, 0.229, 0.05016, 0.3385, 0.04049, 0.3122, 0.04049, 0.3122, 0.05016, 0.3385, 0.1811, 0.04259, 0.2082, 0.03548, 0.2082, 0.03548, 0.1811, 0.04259, 0.4631, 0.2014, 0.4675, 0.229, 0.4675, 0.229, 0.4631, 0.2014, 0.06311, 0.3633, 0.05016, 0.3385, 0.05016, 0.3385, 0.06311, 0.3633, 0.2779, 0.4668, 0.25, 0.4685, 0.25, 0.4685, 0.2779, 0.4668, 0.1552, 0.0531, 0.1811, 0.04259, 0.1811, 0.04259, 0.1552, 0.0531, 0.4551, 0.1745, 0.4631, 0.2014, 0.4631, 0.2014, 0.4551, 0.1745, 0.07913, 0.3863, 0.06311, 0.3633, 0.06311, 0.3633, 0.07913, 0.3863, 0.3054, 0.4614, 0.2779, 0.4668, 0.2779, 0.4668, 0.3054, 0.4614, 0.1308, 0.06684, 0.1552, 0.0531, 0.1552, 0.0531, 0.1308, 0.06684, 0.4438, 0.1489, 0.4551, 0.1745, 0.4551, 0.1745, 0.4438, 0.1489, 0.09796, 0.407, 0.07913, 0.3863, 0.07913, 0.3863, 0.09796, 0.407, 0.332, 0.4526, 0.3054, 0.4614, 0.3054, 0.4614, 0.332, 0.4526, 0.1083, 0.08359, 0.1308, 0.06684, 0.1308, 0.06684, 0.1083, 0.08359, 0.4292, 0.125, 0.4438, 0.1489, 0.4438, 0.1489, 0.4292, 0.125, 0.25, 0.4662, 0.2776, 0.4644, 0.2779, 0.4668, 0.25, 0.4685, 0.2776, 0.4644, 0.3048, 0.4591, 0.3054, 0.4614, 0.2779, 0.4668, 0.3048, 0.4591, 0.3311, 0.4504, 0.332, 0.4526, 0.3054, 0.4614, 0.3311, 0.4504, 0.3561, 0.4384, 0.3572, 0.4404, 0.332, 0.4526, 0.3561, 0.4384, 0.3793, 0.4233, 0.3807, 0.4251, 0.3572, 0.4404, 0.3793, 0.4233, 0.4004, 0.4053, 0.402, 0.407, 0.3807, 0.4251, 0.4004, 0.4053, 0.419, 0.3848, 0.4209, 0.3863, 0.402, 0.407, 0.419, 0.3848, 0.4349, 0.3621, 0.4369, 0.3633, 0.4209, 0.3863, 0.4349, 0.3621, 0.4477, 0.3375, 0.4498, 0.3385, 0.4369, 0.3633, 0.4477, 0.3375, 0.4573, 0.3115, 0.4595, 0.3122, 0.4498, 0.3385, 0.4573, 0.3115, 0.4634, 0.2845, 0.4657, 0.2849, 0.4595, 0.3122, 0.4634, 0.2845, 0.4661, 0.2569, 0.4684, 0.257, 0.4657, 0.2849, 0.4661, 0.2569, 0.4652, 0.2292, 0.4675, 0.229, 0.4684, 0.257, 0.4652, 0.2292, 0.4608, 0.2019, 0.4631, 0.2014, 0.4675, 0.229, 0.4608, 0.2019, 0.4529, 0.1753, 0.4551, 0.1745, 0.4631, 0.2014, 0.4529, 0.1753, 0.4417, 0.15, 0.4438, 0.1489, 0.4551, 0.1745, 0.4417, 0.15, 0.4273, 0.1263, 0.4292, 0.125, 0.4438, 0.1489, 0.4273, 0.1263, 0.41, 0.1046, 0.4118, 0.1031, 0.4292, 0.125, 0.41, 0.1046, 0.3901, 0.08537, 0.3917, 0.08359, 0.4118, 0.1031, 0.3901, 0.08537, 0.3679, 0.0688, 0.3692, 0.06684, 0.3917, 0.08359, 0.3679, 0.0688, 0.3438, 0.05521, 0.3448, 0.0531, 0.3692, 0.06684, 0.3438, 0.05521, 0.3181, 0.04481, 0.3189, 0.04259, 0.3448, 0.0531, 0.3181, 0.04481, 0.2913, 0.03779, 0.2918, 0.03548, 0.3189, 0.04259, 0.2913, 0.03779, 0.2639, 0.03424, 0.264, 0.0319, 0.2918, 0.03548, 0.2639, 0.03424, 0.2361, 0.03424, 0.236, 0.0319, 0.264, 0.0319, 0.2361, 0.03424, 0.2087, 0.03779, 0.2082, 0.03548, 0.236, 0.0319, 0.2087, 0.03779, 0.1819, 0.04481, 0.1811, 0.04259, 0.2082, 0.03548, 0.1819, 0.04481, 0.1562, 0.05521, 0.1552, 0.0531, 0.1811, 0.04259, 0.1562, 0.05521, 0.1321, 0.0688, 0.1308, 0.06684, 0.1552, 0.0531, 0.1321, 0.0688, 0.1099, 0.08537, 0.1083, 0.08359, 0.1308, 0.06684, 0.1099, 0.08537, 0.08995, 0.1046, 0.08821, 0.1031, 0.1083, 0.08359, 0.08995, 0.1046, 0.07268, 0.1263, 0.07075, 0.125, 0.08821, 0.1031, 0.07268, 0.1263, 0.05832, 0.15, 0.05624, 0.1489, 0.07075, 0.125, 0.05832, 0.15, 0.0471, 0.1753, 0.0449, 0.1745, 0.05624, 0.1489, 0.0471, 0.1753, 0.03922, 0.2019, 0.03693, 0.2014, 0.0449, 0.1745, 0.03922, 0.2019, 0.0348, 0.2292, 0.03246, 0.229, 0.03693, 0.2014, 0.0348, 0.2292, 0.03391, 0.2569, 0.03157, 0.257, 0.03246, 0.229, 0.03391, 0.2569, 0.03657, 0.2845, 0.03425, 0.2849, 0.03157, 0.257, 0.03657, 0.2845, 0.04273, 0.3115, 0.04049, 0.3122, 0.03425, 0.2849, 0.04273, 0.3115, 0.0523, 0.3375, 0.05016, 0.3385, 0.04049, 0.3122, 0.0523, 0.3375, 0.06512, 0.3621, 0.06311, 0.3633, 0.05016, 0.3385, 0.06512, 0.3621, 0.08097, 0.3848, 0.07913, 0.3863, 0.06311, 0.3633, 0.08097, 0.3848, 0.09959, 0.4053, 0.09796, 0.407, 0.07913, 0.3863, 0.09959, 0.4053, 0.1207, 0.4233, 0.1193, 0.4251, 0.09796, 0.407, 0.1207, 0.4233, 0.1439, 0.4384, 0.1428, 0.4404, 0.1193, 0.4251, 0.1439, 0.4384, 0.1689, 0.4504, 0.168, 0.4526, 0.1428, 0.4404, 0.1689, 0.4504, 0.1952, 0.4591, 0.1946, 0.4614, 0.168, 0.4526, 0.1952, 0.4591, 0.2224, 0.4644, 0.2221, 0.4668, 0.1946, 0.4614, 0.2224, 0.4644, 0.25, 0.4662, 0.25, 0.4685, 0.2221, 0.4668])
me_cylinder.materials.append(mat_material_001)
me_cylinder.materials.append(mat_material_002)
me_cylinder.materials.append(mat_material_003)
me_cylinder.use_remesh_fix_poles = True
me_cylinder.use_remesh_preserve_attributes = False
me_cylinder.update()

# ---- objects
ob_cylinder = bpy.data.objects.new('Cylinder', me_cylinder)

# ---- transforms, parenting, visibility, modifiers, constraints
ob_cylinder.location = (0.0, 0.0, 0.0)
ob_cylinder.rotation_euler = (0.0, -0.0, 17.28)
ob_cylinder.scale = (1.535, 1.535, 0.1549)
_m = ob_cylinder.modifiers.new('Solidify', 'SOLIDIFY')
_m.thickness = -0.29

# ---- collection membership
col_collection.objects.link(ob_cylinder)

# ---- scene / render settings (as saved in the file)
scene.frame_start = 1; scene.frame_end = 2; scene.frame_set(117)
scene.render.engine = 'BLENDER_EEVEE_NEXT'
scene.cycles.use_denoising = False
scene.cycles.samples = 128
scene.cycles.sampling_pattern = 'TABULATED_SOBOL'
scene.cycles.use_adaptive_sampling = False
scene.cycles.use_light_tree = False
scene.view_settings.view_transform = 'Filmic'
bpy.context.view_layer.update()

# ---- added for rendering (the .blend has no active camera and no usable light): camera, sun
cam_auto = bpy.data.cameras.new('AutoCamera')
cam_auto.lens = 50.0
cam_auto.sensor_width = 36.0
cam_auto.clip_end = 1000.0
ob_auto_camera = bpy.data.objects.new('AutoCamera', cam_auto)
scene.collection.objects.link(ob_auto_camera)
ob_auto_camera.location = (10.5615, -12.6708, 12.8581)
ob_auto_camera.rotation_euler = (1.09748, -7.21219e-08, 0.694738)
scene.camera = ob_auto_camera
light_auto_sun = bpy.data.lights.new('AutoSun', 'SUN')
light_auto_sun.energy = 3.0
light_auto_sun.angle = 0.0523599
ob_auto_sun = bpy.data.objects.new('AutoSun', light_auto_sun)
scene.collection.objects.link(ob_auto_sun)
ob_auto_sun.rotation_euler = (0.872665, 0.174533, 0.523599)
bpy.context.view_layer.update()
